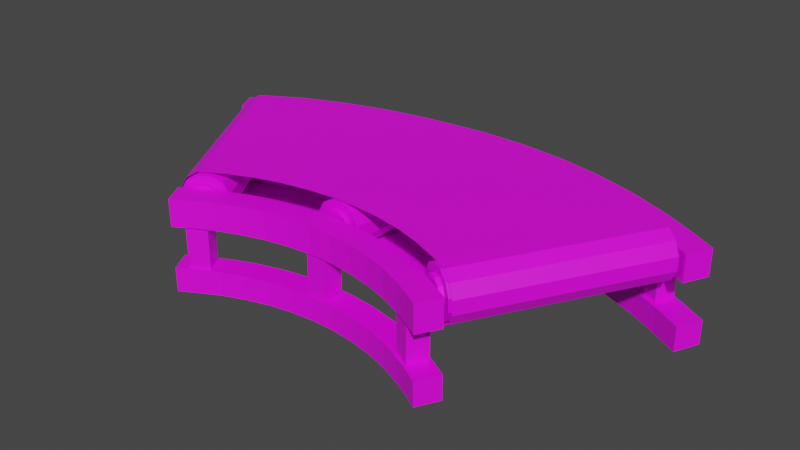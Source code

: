 # Source: CurvedConveyor.blend  (saved by Blender 3.3.6; exported with 4.5.12 LTS)
import bpy
from mathutils import Matrix  # noqa: F401  (used for matrix-valued properties, if any)

bpy.ops.wm.read_factory_settings(use_empty=True)
scene = bpy.context.scene
scene.name = 'Scene'

# ---- collections
col_collection = bpy.data.collections.new('Collection'); scene.collection.children.link(col_collection)

# ---- images (referenced by path relative to the original .blend; pixels are not part of the script)
import os
ASSET_DIR = os.environ.get("B2B_ASSET_DIR", "")  # directory of the original .blend (textures are referenced by path, not embedded)
HERE = os.path.dirname(os.path.abspath(__file__))  # packed textures are extracted next to this script under _unpacked/

def load_image(name, relpath, width, height, colorspace="sRGB"):
    """Load a texture the original file referenced (path relative to the .blend, or extracted next to this script)."""
    p = next((c for c in (os.path.join(HERE, relpath), os.path.join(ASSET_DIR, relpath)) if relpath and os.path.exists(c)), "")
    if p:
        img = bpy.data.images.load(p, check_existing=True)
        img.name = name
    else:  # same state as the original file: an image datablock whose file is absent (Cycles renders it pink)
        img = bpy.data.images.new(name, width, height)
        img.source = "FILE"
        img.filepath = "//" + (relpath or name)
    img.colorspace_settings.name = colorspace
    return img
img_colorpalette_png = load_image('ColorPalette.png', 'ColorPalette.png', 1024, 1024, 'sRGB')
img_conveyorbelt_png = load_image('ConveyorBelt.png', 'ConveyorBelt.png', 1024, 1024, 'sRGB')

# ---- materials (node trees are filled in below, after node groups)
mat_colorpalette = bpy.data.materials.new('ColorPalette')
mat_colorpalette.use_transparent_shadow = False
mat_material_001 = bpy.data.materials.new('Material.001')
mat_material_001.use_transparent_shadow = False

# ---- material node trees
mat_colorpalette.use_nodes = True; mat_colorpalette.node_tree.nodes.clear()
_N = mat_colorpalette.node_tree.nodes; _L = mat_colorpalette.node_tree.links
n0 = _N.new('ShaderNodeBsdfPrincipled'); n0.name = 'Principled BSDF'; n0.location = (10, 300)
n0.distribution = 'GGX'
n0.subsurface_method = 'RANDOM_WALK_SKIN'
n0.inputs[3].default_value = 1.45
n0.inputs[27].default_value = (0.0, 0.0, 0.0, 1.0)
n0.inputs[28].default_value = 1.0
n1 = _N.new('ShaderNodeOutputMaterial'); n1.name = 'Material Output'; n1.location = (300, 300)
n2 = _N.new('ShaderNodeTexImage'); n2.name = 'Image Texture'; n2.location = (-356, 208)
n2.image = img_colorpalette_png
_L.new(n0.outputs[0], n1.inputs[0])
_L.new(n2.outputs[0], n0.inputs[0])
n1.is_active_output = True
mat_material_001.use_nodes = True; mat_material_001.node_tree.nodes.clear()
_N = mat_material_001.node_tree.nodes; _L = mat_material_001.node_tree.links
n0 = _N.new('ShaderNodeBsdfPrincipled'); n0.name = 'Principled BSDF'; n0.location = (10, 300)
n0.distribution = 'GGX'
n0.subsurface_method = 'RANDOM_WALK_SKIN'
n0.inputs[3].default_value = 1.45
n0.inputs[27].default_value = (0.0, 0.0, 0.0, 1.0)
n0.inputs[28].default_value = 1.0
n1 = _N.new('ShaderNodeOutputMaterial'); n1.name = 'Material Output'; n1.location = (300, 300)
n2 = _N.new('ShaderNodeTexImage'); n2.name = 'Image Texture'; n2.location = (-356, 224)
n2.image = img_conveyorbelt_png
_L.new(n0.outputs[0], n1.inputs[0])
_L.new(n2.outputs[0], n0.inputs[0])
n1.is_active_output = True

# ---- world
world_world = bpy.data.worlds.new('World'); scene.world = world_world
world_world.use_nodes = True; world_world.node_tree.nodes.clear()
_N = world_world.node_tree.nodes; _L = world_world.node_tree.links
n0 = _N.new('ShaderNodeOutputWorld'); n0.name = 'World Output'; n0.location = (300, 300)
n1 = _N.new('ShaderNodeBackground'); n1.name = 'Background'; n1.location = (10, 300)
n1.inputs[0].default_value = (0.05088, 0.05088, 0.05088, 1.0)
_L.new(n1.outputs[0], n0.inputs[0])
n0.is_active_output = True
world_world.color = (0.05088, 0.05088, 0.05088)
world_world.use_sun_shadow = False
world_world.sun_shadow_jitter_overblur = 0.0

# ---- meshes
me_cylinder_009 = bpy.data.meshes.new('Cylinder.009')
me_cylinder_009.from_pydata([(0.03876, -0.5704, 0.2848), (0.06124, 0.1381, 0.286), (0.03876, -0.5704, 0.314), (0.06124, 0.1381, 0.3128), (0.02416, -0.5699, 0.3393), (0.04787, 0.1386, 0.336), (-0.001118, -0.5689, 0.3539), (0.02472, 0.1395, 0.3493), (-0.03031, -0.5678, 0.3539), (-0.002014, 0.1405, 0.3493), (-0.05559, -0.5668, 0.3393), (-0.02516, 0.1414, 0.336), (-0.07018, -0.5663, 0.314), (-0.03853, 0.1419, 0.3128), (-0.07018, -0.5663, 0.2848), (-0.03853, 0.1419, 0.2861), (-0.05558, -0.5668, 0.2595), (-0.02516, 0.1414, 0.2629), (-0.0303, -0.5678, 0.2449), (-0.002007, 0.1405, 0.2495), (-0.001111, -0.5689, 0.2449), (0.02473, 0.1395, 0.2495), (0.02417, -0.5699, 0.2595), (0.04788, 0.1386, 0.2629), (0.06854, -0.5731, 0.2768), (0.06854, -0.5731, 0.322), (0.04594, -0.5723, 0.3612), (0.006815, -0.5708, 0.3838), (-0.03837, -0.569, 0.3838), (-0.07749, -0.5676, 0.3612), (-0.1001, -0.5667, 0.322), (-0.1001, -0.5667, 0.2768), (-0.07748, -0.5676, 0.2377), (-0.03835, -0.569, 0.2151), (0.006826, -0.5708, 0.2151), (0.04595, -0.5723, 0.2377), (0.03818, -0.5857, 0.2848), (0.03818, -0.5857, 0.314), (0.02358, -0.5851, 0.3393), (-0.001701, -0.5842, 0.3539), (-0.03089, -0.583, 0.3539), (-0.05617, -0.5821, 0.3393), (-0.07076, -0.5815, 0.314), (-0.07076, -0.5815, 0.2848), (-0.05616, -0.5821, 0.2595), (-0.03088, -0.583, 0.2449), (-0.001694, -0.5842, 0.2449), (0.02359, -0.5851, 0.2595), (0.09566, 0.1368, 0.322), (0.09567, 0.1368, 0.2768), (0.07307, 0.1376, 0.3612), (0.03394, 0.1391, 0.3838), (-0.01124, 0.1409, 0.3838), (-0.05037, 0.1424, 0.3612), (-0.07295, 0.1432, 0.322), (-0.07295, 0.1432, 0.2768), (-0.05036, 0.1424, 0.2377), (-0.01123, 0.1409, 0.2151), (0.03395, 0.1391, 0.2151), (0.07308, 0.1376, 0.2377), (0.06196, 0.1569, 0.3128), (0.06196, 0.1569, 0.286), (0.04859, 0.1574, 0.336), (0.02544, 0.1583, 0.3493), (-0.001296, 0.1593, 0.3493), (-0.02445, 0.1602, 0.336), (-0.03781, 0.1607, 0.3128), (-0.03781, 0.1607, 0.2861), (-0.02444, 0.1602, 0.2629), (-0.001289, 0.1593, 0.2495), (0.02544, 0.1583, 0.2495), (0.04859, 0.1574, 0.2629)], [], [(24, 49, 48, 25), (25, 48, 50, 26), (26, 50, 51, 27), (27, 51, 52, 28), (28, 52, 53, 29), (29, 53, 54, 30), (30, 54, 55, 31), (31, 55, 56, 32), (32, 56, 57, 33), (33, 57, 58, 34), (13, 11, 65, 66), (34, 58, 59, 35), (35, 59, 49, 24), (12, 14, 43, 42), (2, 0, 24, 25), (4, 2, 25, 26), (6, 4, 26, 27), (8, 6, 27, 28), (10, 8, 28, 29), (12, 10, 29, 30), (14, 12, 30, 31), (16, 14, 31, 32), (18, 16, 32, 33), (20, 18, 33, 34), (22, 20, 34, 35), (0, 22, 35, 24), (36, 37, 38, 39, 40, 41, 42, 43, 44, 45, 46, 47), (6, 8, 40, 39), (20, 22, 47, 46), (0, 2, 37, 36), (14, 16, 44, 43), (8, 10, 41, 40), (22, 0, 36, 47), (2, 4, 38, 37), (16, 18, 45, 44), (10, 12, 42, 41), (4, 6, 39, 38), (18, 20, 46, 45), (1, 3, 48, 49), (3, 5, 50, 48), (5, 7, 51, 50), (7, 9, 52, 51), (9, 11, 53, 52), (11, 13, 54, 53), (13, 15, 55, 54), (15, 17, 56, 55), (17, 19, 57, 56), (19, 21, 58, 57), (21, 23, 59, 58), (23, 1, 49, 59), (60, 61, 71, 70, 69, 68, 67, 66, 65, 64, 63, 62), (7, 5, 62, 63), (21, 19, 69, 70), (15, 13, 66, 67), (9, 7, 63, 64), (23, 21, 70, 71), (3, 1, 61, 60), (17, 15, 67, 68), (11, 9, 64, 65), (1, 23, 71, 61), (5, 3, 60, 62), (19, 17, 68, 69)])
_uv = me_cylinder_009.uv_layers.new(name='UVMap')
_uv.uv.foreach_set('vector', [0.0923, 0.1826, 0.0923, 0.1826, 0.0923, 0.1826, 0.0923, 0.1826, 0.0923, 0.1826, 0.0923, 0.1826, 0.0923, 0.1826, 0.0923, 0.1826, 0.0923, 0.1826, 0.0923, 0.1826, 0.0923, 0.1826, 0.0923, 0.1826, 0.0923, 0.1826, 0.0923, 0.1826, 0.0923, 0.1826, 0.0923, 0.1826, 0.0923, 0.1826, 0.0923, 0.1826, 0.0923, 0.1826, 0.0923, 0.1826, 0.0923, 0.1826, 0.0923, 0.1826, 0.0923, 0.1826, 0.0923, 0.1826, 0.0923, 0.1826, 0.0923, 0.1826, 0.0923, 0.1826, 0.0923, 0.1826, 0.0923, 0.1826, 0.0923, 0.1826, 0.0923, 0.1826, 0.0923, 0.1826, 0.0923, 0.1826, 0.0923, 0.1826, 0.0923, 0.1826, 0.0923, 0.1826, 0.0923, 0.1826, 0.0923, 0.1826, 0.0923, 0.1826, 0.0923, 0.1826, 0.0923, 0.1826, 0.0923, 0.1826, 0.0923, 0.1826, 0.0923, 0.1826, 0.0923, 0.1826, 0.0923, 0.1826, 0.0923, 0.1826, 0.0923, 0.1826, 0.0923, 0.1826, 0.0923, 0.1826, 0.0923, 0.1826, 0.0923, 0.1826, 0.0923, 0.1826, 0.0923, 0.1826, 0.0923, 0.1826, 0.0923, 0.1826, 0.0923, 0.1826, 0.0923, 0.1826, 0.0923, 0.1826, 0.0923, 0.1826, 0.0923, 0.1826, 0.0923, 0.1826, 0.0923, 0.1826, 0.0923, 0.1826, 0.0923, 0.1826, 0.0923, 0.1826, 0.0923, 0.1826, 0.0923, 0.1826, 0.0923, 0.1826, 0.0923, 0.1826, 0.0923, 0.1826, 0.0923, 0.1826, 0.0923, 0.1826, 0.0923, 0.1826, 0.0923, 0.1826, 0.0923, 0.1826, 0.0923, 0.1826, 0.0923, 0.1826, 0.0923, 0.1826, 0.0923, 0.1826, 0.0923, 0.1826, 0.0923, 0.1826, 0.0923, 0.1826, 0.0923, 0.1826, 0.0923, 0.1826, 0.0923, 0.1826, 0.0923, 0.1826, 0.0923, 0.1826, 0.0923, 0.1826, 0.0923, 0.1826, 0.0923, 0.1826, 0.0923, 0.1826, 0.0923, 0.1826, 0.0923, 0.1826, 0.0923, 0.1826, 0.0923, 0.1826, 0.0923, 0.1826, 0.0923, 0.1826, 0.0923, 0.1826, 0.0923, 0.1826, 0.0923, 0.1826, 0.0923, 0.1826, 0.0923, 0.1826, 0.0923, 0.1826, 0.0923, 0.1826, 0.0923, 0.1826, 0.0923, 0.1826, 0.0923, 0.1826, 0.0923, 0.1826, 0.0923, 0.1826, 0.0923, 0.1826, 0.0923, 0.1826, 0.0923, 0.1826, 0.0923, 0.1826, 0.0923, 0.1826, 0.0923, 0.1826, 0.0923, 0.1826, 0.0923, 0.1826, 0.0923, 0.1826, 0.0923, 0.1826, 0.0923, 0.1826, 0.0923, 0.1826, 0.0923, 0.1826, 0.0923, 0.1826, 0.0923, 0.1826, 0.0923, 0.1826, 0.0923, 0.1826, 0.0923, 0.1826, 0.0923, 0.1826, 0.0923, 0.1826, 0.0923, 0.1826, 0.0923, 0.1826, 0.0923, 0.1826, 0.0923, 0.1826, 0.0923, 0.1826, 0.0923, 0.1826, 0.0923, 0.1826, 0.0923, 0.1826, 0.0923, 0.1826, 0.0923, 0.1826, 0.0923, 0.1826, 0.0923, 0.1826, 0.0923, 0.1826, 0.0923, 0.1826, 0.0923, 0.1826, 0.0923, 0.1826, 0.0923, 0.1826, 0.0923, 0.1826, 0.0923, 0.1826, 0.0923, 0.1826, 0.0923, 0.1826, 0.0923, 0.1826, 0.0923, 0.1826, 0.0923, 0.1826, 0.0923, 0.1826, 0.0923, 0.1826, 0.0923, 0.1826, 0.0923, 0.1826, 0.0923, 0.1826, 0.0923, 0.1826, 0.0923, 0.1826, 0.0923, 0.1826, 0.0923, 0.1826, 0.0923, 0.1826, 0.0923, 0.1826, 0.0923, 0.1826, 0.0923, 0.1826, 0.0923, 0.1826, 0.0923, 0.1826, 0.0923, 0.1826, 0.0923, 0.1826, 0.0923, 0.1826, 0.0923, 0.1826, 0.0923, 0.1826, 0.0923, 0.1826, 0.0923, 0.1826, 0.0923, 0.1826, 0.0923, 0.1826, 0.0923, 0.1826, 0.0923, 0.1826, 0.0923, 0.1826, 0.0923, 0.1826, 0.0923, 0.1826, 0.0923, 0.1826, 0.0923, 0.1826, 0.0923, 0.1826, 0.0923, 0.1826, 0.0923, 0.1826, 0.0923, 0.1826, 0.0923, 0.1826, 0.0923, 0.1826, 0.0923, 0.1826, 0.0923, 0.1826, 0.0923, 0.1826, 0.0923, 0.1826, 0.0923, 0.1826, 0.0923, 0.1826, 0.0923, 0.1826, 0.0923, 0.1826, 0.0923, 0.1826, 0.0923, 0.1826, 0.0923, 0.1826, 0.0923, 0.1826, 0.0923, 0.1826, 0.0923, 0.1826, 0.0923, 0.1826, 0.0923, 0.1826, 0.0923, 0.1826, 0.0923, 0.1826, 0.0923, 0.1826, 0.0923, 0.1826, 0.0923, 0.1826, 0.0923, 0.1826, 0.0923, 0.1826, 0.0923, 0.1826, 0.0923, 0.1826, 0.0923, 0.1826, 0.0923, 0.1826, 0.0923, 0.1826, 0.0923, 0.1826, 0.0923, 0.1826, 0.0923, 0.1826, 0.0923, 0.1826, 0.0923, 0.1826, 0.0923, 0.1826, 0.0923, 0.1826, 0.0923, 0.1826, 0.0923, 0.1826, 0.0923, 0.1826, 0.0923, 0.1826, 0.0923, 0.1826, 0.0923, 0.1826, 0.0923, 0.1826, 0.0923, 0.1826, 0.0923, 0.1826, 0.0923, 0.1826, 0.0923, 0.1826, 0.0923, 0.1826, 0.0923, 0.1826, 0.0923, 0.1826, 0.0923, 0.1826, 0.0923, 0.1826, 0.0923, 0.1826, 0.0923, 0.1826, 0.0923, 0.1826, 0.0923, 0.1826, 0.0923, 0.1826, 0.0923, 0.1826, 0.0923, 0.1826, 0.0923, 0.1826, 0.0923, 0.1826, 0.0923, 0.1826, 0.0923, 0.1826, 0.0923, 0.1826, 0.0923, 0.1826, 0.0923, 0.1826, 0.0923, 0.1826, 0.0923, 0.1826, 0.0923, 0.1826, 0.0923, 0.1826, 0.0923, 0.1826, 0.0923, 0.1826, 0.0923, 0.1826, 0.0923, 0.1826])
me_cylinder_009.materials.append(mat_colorpalette)
me_cylinder_009.update()
me_cylinder_010 = bpy.data.meshes.new('Cylinder.010')
me_cylinder_010.from_pydata([(0.5158, -0.7171, 0.2857), (0.8697, -0.09066, 0.287), (0.5158, -0.7171, 0.3151), (0.8697, -0.09066, 0.3139), (0.5031, -0.7098, 0.3405), (0.858, -0.08397, 0.3372), (0.481, -0.6972, 0.3552), (0.8378, -0.07238, 0.3506), (0.4556, -0.6825, 0.3552), (0.8145, -0.05901, 0.3506), (0.4335, -0.6699, 0.3405), (0.7943, -0.04742, 0.3372), (0.4208, -0.6626, 0.3151), (0.7826, -0.04074, 0.3139), (0.4208, -0.6626, 0.2857), (0.7826, -0.04074, 0.287), (0.4335, -0.6699, 0.2603), (0.7943, -0.04742, 0.2637), (0.4556, -0.6825, 0.2456), (0.8145, -0.05901, 0.2502), (0.481, -0.6972, 0.2456), (0.8378, -0.07238, 0.2502), (0.5031, -0.7098, 0.2603), (0.858, -0.08397, 0.2637), (0.5411, -0.7334, 0.2777), (0.5411, -0.7334, 0.3231), (0.5214, -0.7221, 0.3625), (0.4872, -0.7025, 0.3852), (0.4478, -0.6799, 0.3852), (0.4137, -0.6603, 0.3625), (0.3939, -0.649, 0.3231), (0.3939, -0.649, 0.2777), (0.4137, -0.6603, 0.2383), (0.4478, -0.6799, 0.2156), (0.4872, -0.7025, 0.2156), (0.5214, -0.7221, 0.2383), (0.5081, -0.7305, 0.2857), (0.5081, -0.7305, 0.3151), (0.4954, -0.7232, 0.3405), (0.4733, -0.7106, 0.3552), (0.4479, -0.696, 0.3552), (0.4258, -0.6833, 0.3405), (0.4131, -0.676, 0.3151), (0.4131, -0.676, 0.2857), (0.4258, -0.6833, 0.2603), (0.4479, -0.696, 0.2456), (0.4733, -0.7106, 0.2456), (0.4954, -0.7232, 0.2603), (0.8997, -0.1079, 0.3231), (0.8997, -0.1079, 0.2777), (0.88, -0.09658, 0.3625), (0.8459, -0.077, 0.3852), (0.8065, -0.05439, 0.3852), (0.7723, -0.03481, 0.3625), (0.7526, -0.02351, 0.3231), (0.7526, -0.02351, 0.2777), (0.7723, -0.03481, 0.2383), (0.8065, -0.05439, 0.2156), (0.8459, -0.077, 0.2156), (0.88, -0.09658, 0.2383), (0.8792, -0.07409, 0.3139), (0.8792, -0.07409, 0.287), (0.8675, -0.0674, 0.3372), (0.8473, -0.05582, 0.3506), (0.824, -0.04244, 0.3506), (0.8038, -0.03086, 0.3372), (0.7921, -0.02417, 0.3139), (0.7921, -0.02417, 0.287), (0.8038, -0.03086, 0.2637), (0.824, -0.04244, 0.2502), (0.8473, -0.05582, 0.2502), (0.8675, -0.0674, 0.2637)], [], [(24, 49, 48, 25), (25, 48, 50, 26), (26, 50, 51, 27), (27, 51, 52, 28), (28, 52, 53, 29), (29, 53, 54, 30), (30, 54, 55, 31), (31, 55, 56, 32), (32, 56, 57, 33), (33, 57, 58, 34), (13, 11, 65, 66), (34, 58, 59, 35), (35, 59, 49, 24), (12, 14, 43, 42), (2, 0, 24, 25), (4, 2, 25, 26), (6, 4, 26, 27), (8, 6, 27, 28), (10, 8, 28, 29), (12, 10, 29, 30), (14, 12, 30, 31), (16, 14, 31, 32), (18, 16, 32, 33), (20, 18, 33, 34), (22, 20, 34, 35), (0, 22, 35, 24), (36, 37, 38, 39, 40, 41, 42, 43, 44, 45, 46, 47), (6, 8, 40, 39), (20, 22, 47, 46), (0, 2, 37, 36), (14, 16, 44, 43), (8, 10, 41, 40), (22, 0, 36, 47), (2, 4, 38, 37), (16, 18, 45, 44), (10, 12, 42, 41), (4, 6, 39, 38), (18, 20, 46, 45), (1, 3, 48, 49), (3, 5, 50, 48), (5, 7, 51, 50), (7, 9, 52, 51), (9, 11, 53, 52), (11, 13, 54, 53), (13, 15, 55, 54), (15, 17, 56, 55), (17, 19, 57, 56), (19, 21, 58, 57), (21, 23, 59, 58), (23, 1, 49, 59), (60, 61, 71, 70, 69, 68, 67, 66, 65, 64, 63, 62), (7, 5, 62, 63), (21, 19, 69, 70), (15, 13, 66, 67), (9, 7, 63, 64), (23, 21, 70, 71), (3, 1, 61, 60), (17, 15, 67, 68), (11, 9, 64, 65), (1, 23, 71, 61), (5, 3, 60, 62), (19, 17, 68, 69)])
_uv = me_cylinder_010.uv_layers.new(name='UVMap')
_uv.uv.foreach_set('vector', [0.0923, 0.1826, 0.0923, 0.1826, 0.0923, 0.1826, 0.0923, 0.1826, 0.0923, 0.1826, 0.0923, 0.1826, 0.0923, 0.1826, 0.0923, 0.1826, 0.0923, 0.1826, 0.0923, 0.1826, 0.0923, 0.1826, 0.0923, 0.1826, 0.0923, 0.1826, 0.0923, 0.1826, 0.0923, 0.1826, 0.0923, 0.1826, 0.0923, 0.1826, 0.0923, 0.1826, 0.0923, 0.1826, 0.0923, 0.1826, 0.0923, 0.1826, 0.0923, 0.1826, 0.0923, 0.1826, 0.0923, 0.1826, 0.0923, 0.1826, 0.0923, 0.1826, 0.0923, 0.1826, 0.0923, 0.1826, 0.0923, 0.1826, 0.0923, 0.1826, 0.0923, 0.1826, 0.0923, 0.1826, 0.0923, 0.1826, 0.0923, 0.1826, 0.0923, 0.1826, 0.0923, 0.1826, 0.0923, 0.1826, 0.0923, 0.1826, 0.0923, 0.1826, 0.0923, 0.1826, 0.0923, 0.1826, 0.0923, 0.1826, 0.0923, 0.1826, 0.0923, 0.1826, 0.0923, 0.1826, 0.0923, 0.1826, 0.0923, 0.1826, 0.0923, 0.1826, 0.0923, 0.1826, 0.0923, 0.1826, 0.0923, 0.1826, 0.0923, 0.1826, 0.0923, 0.1826, 0.0923, 0.1826, 0.0923, 0.1826, 0.0923, 0.1826, 0.0923, 0.1826, 0.0923, 0.1826, 0.0923, 0.1826, 0.0923, 0.1826, 0.0923, 0.1826, 0.0923, 0.1826, 0.0923, 0.1826, 0.0923, 0.1826, 0.0923, 0.1826, 0.0923, 0.1826, 0.0923, 0.1826, 0.0923, 0.1826, 0.0923, 0.1826, 0.0923, 0.1826, 0.0923, 0.1826, 0.0923, 0.1826, 0.0923, 0.1826, 0.0923, 0.1826, 0.0923, 0.1826, 0.0923, 0.1826, 0.0923, 0.1826, 0.0923, 0.1826, 0.0923, 0.1826, 0.0923, 0.1826, 0.0923, 0.1826, 0.0923, 0.1826, 0.0923, 0.1826, 0.0923, 0.1826, 0.0923, 0.1826, 0.0923, 0.1826, 0.0923, 0.1826, 0.0923, 0.1826, 0.0923, 0.1826, 0.0923, 0.1826, 0.0923, 0.1826, 0.0923, 0.1826, 0.0923, 0.1826, 0.0923, 0.1826, 0.0923, 0.1826, 0.0923, 0.1826, 0.0923, 0.1826, 0.0923, 0.1826, 0.0923, 0.1826, 0.0923, 0.1826, 0.0923, 0.1826, 0.0923, 0.1826, 0.0923, 0.1826, 0.0923, 0.1826, 0.0923, 0.1826, 0.0923, 0.1826, 0.0923, 0.1826, 0.0923, 0.1826, 0.0923, 0.1826, 0.0923, 0.1826, 0.0923, 0.1826, 0.0923, 0.1826, 0.0923, 0.1826, 0.0923, 0.1826, 0.0923, 0.1826, 0.0923, 0.1826, 0.0923, 0.1826, 0.0923, 0.1826, 0.0923, 0.1826, 0.0923, 0.1826, 0.0923, 0.1826, 0.0923, 0.1826, 0.0923, 0.1826, 0.0923, 0.1826, 0.0923, 0.1826, 0.0923, 0.1826, 0.0923, 0.1826, 0.0923, 0.1826, 0.0923, 0.1826, 0.0923, 0.1826, 0.0923, 0.1826, 0.0923, 0.1826, 0.0923, 0.1826, 0.0923, 0.1826, 0.0923, 0.1826, 0.0923, 0.1826, 0.0923, 0.1826, 0.0923, 0.1826, 0.0923, 0.1826, 0.0923, 0.1826, 0.0923, 0.1826, 0.0923, 0.1826, 0.0923, 0.1826, 0.0923, 0.1826, 0.0923, 0.1826, 0.0923, 0.1826, 0.0923, 0.1826, 0.0923, 0.1826, 0.0923, 0.1826, 0.0923, 0.1826, 0.0923, 0.1826, 0.0923, 0.1826, 0.0923, 0.1826, 0.0923, 0.1826, 0.0923, 0.1826, 0.0923, 0.1826, 0.0923, 0.1826, 0.0923, 0.1826, 0.0923, 0.1826, 0.0923, 0.1826, 0.0923, 0.1826, 0.0923, 0.1826, 0.0923, 0.1826, 0.0923, 0.1826, 0.0923, 0.1826, 0.0923, 0.1826, 0.0923, 0.1826, 0.0923, 0.1826, 0.0923, 0.1826, 0.0923, 0.1826, 0.0923, 0.1826, 0.0923, 0.1826, 0.0923, 0.1826, 0.0923, 0.1826, 0.0923, 0.1826, 0.0923, 0.1826, 0.0923, 0.1826, 0.0923, 0.1826, 0.0923, 0.1826, 0.0923, 0.1826, 0.0923, 0.1826, 0.0923, 0.1826, 0.0923, 0.1826, 0.0923, 0.1826, 0.0923, 0.1826, 0.0923, 0.1826, 0.0923, 0.1826, 0.0923, 0.1826, 0.0923, 0.1826, 0.0923, 0.1826, 0.0923, 0.1826, 0.0923, 0.1826, 0.0923, 0.1826, 0.0923, 0.1826, 0.0923, 0.1826, 0.0923, 0.1826, 0.0923, 0.1826, 0.0923, 0.1826, 0.0923, 0.1826, 0.0923, 0.1826, 0.0923, 0.1826, 0.0923, 0.1826, 0.0923, 0.1826, 0.0923, 0.1826, 0.0923, 0.1826, 0.0923, 0.1826, 0.0923, 0.1826, 0.0923, 0.1826, 0.0923, 0.1826, 0.0923, 0.1826, 0.0923, 0.1826, 0.0923, 0.1826, 0.0923, 0.1826, 0.0923, 0.1826, 0.0923, 0.1826, 0.0923, 0.1826, 0.0923, 0.1826, 0.0923, 0.1826, 0.0923, 0.1826, 0.0923, 0.1826, 0.0923, 0.1826, 0.0923, 0.1826, 0.0923, 0.1826, 0.0923, 0.1826, 0.0923, 0.1826, 0.0923, 0.1826, 0.0923, 0.1826, 0.0923, 0.1826, 0.0923, 0.1826, 0.0923, 0.1826, 0.0923, 0.1826, 0.0923, 0.1826, 0.0923, 0.1826, 0.0923, 0.1826, 0.0923, 0.1826, 0.0923, 0.1826, 0.0923, 0.1826, 0.0923, 0.1826, 0.0923, 0.1826, 0.0923, 0.1826, 0.0923, 0.1826, 0.0923, 0.1826, 0.0923, 0.1826, 0.0923, 0.1826, 0.0923, 0.1826, 0.0923, 0.1826, 0.0923, 0.1826, 0.0923, 0.1826, 0.0923, 0.1826, 0.0923, 0.1826, 0.0923, 0.1826, 0.0923, 0.1826, 0.0923, 0.1826, 0.0923, 0.1826, 0.0923, 0.1826, 0.0923, 0.1826, 0.0923, 0.1826, 0.0923, 0.1826, 0.0923, 0.1826, 0.0923, 0.1826, 0.0923, 0.1826, 0.0923, 0.1826, 0.0923, 0.1826, 0.0923, 0.1826])
me_cylinder_010.materials.append(mat_colorpalette)
me_cylinder_010.update()
me_cylinder_011 = bpy.data.meshes.new('Cylinder.011')
me_cylinder_011.from_pydata([(-0.4337, -0.6739, 0.2848), (-0.7964, -0.05464, 0.286), (-0.4337, -0.6739, 0.3136), (-0.7964, -0.05464, 0.3124), (-0.4462, -0.6811, 0.3385), (-0.8079, -0.06123, 0.3352), (-0.4678, -0.6936, 0.3529), (-0.8276, -0.07265, 0.3484), (-0.4927, -0.708, 0.3529), (-0.8505, -0.08584, 0.3484), (-0.5143, -0.7204, 0.3385), (-0.8703, -0.09726, 0.3352), (-0.5268, -0.7276, 0.3136), (-0.8817, -0.1039, 0.3124), (-0.5268, -0.7276, 0.2848), (-0.8817, -0.1039, 0.286), (-0.5143, -0.7204, 0.2599), (-0.8703, -0.09726, 0.2632), (-0.4927, -0.708, 0.2455), (-0.8505, -0.08584, 0.25), (-0.4678, -0.6936, 0.2455), (-0.8276, -0.07265, 0.25), (-0.4462, -0.6811, 0.2599), (-0.8079, -0.06123, 0.2632), (-0.4074, -0.6605, 0.2769), (-0.4074, -0.6605, 0.3215), (-0.4267, -0.6717, 0.3601), (-0.4601, -0.691, 0.3824), (-0.4987, -0.7133, 0.3824), (-0.5322, -0.7326, 0.3601), (-0.5515, -0.7437, 0.3215), (-0.5515, -0.7437, 0.2769), (-0.5322, -0.7326, 0.2383), (-0.4987, -0.7133, 0.216), (-0.4601, -0.691, 0.216), (-0.4267, -0.6717, 0.2383), (-0.426, -0.6873, 0.2848), (-0.426, -0.6873, 0.3136), (-0.4384, -0.6945, 0.3385), (-0.46, -0.7069, 0.3529), (-0.485, -0.7213, 0.3529), (-0.5066, -0.7338, 0.3385), (-0.519, -0.741, 0.3136), (-0.519, -0.741, 0.2848), (-0.5066, -0.7338, 0.2599), (-0.485, -0.7213, 0.2455), (-0.46, -0.7069, 0.2455), (-0.4384, -0.6945, 0.2599), (-0.767, -0.03766, 0.3215), (-0.767, -0.03766, 0.2769), (-0.7863, -0.0488, 0.3601), (-0.8198, -0.0681, 0.3824), (-0.8584, -0.09039, 0.3824), (-0.8918, -0.1097, 0.3601), (-0.9111, -0.1208, 0.3215), (-0.9111, -0.1208, 0.2769), (-0.8918, -0.1097, 0.2383), (-0.8584, -0.09039, 0.216), (-0.8198, -0.0681, 0.216), (-0.7863, -0.0488, 0.2383), (-0.806, -0.03815, 0.3124), (-0.806, -0.03815, 0.286), (-0.8174, -0.04474, 0.3352), (-0.8372, -0.05616, 0.3484), (-0.86, -0.06935, 0.3484), (-0.8798, -0.08077, 0.3352), (-0.8912, -0.08736, 0.3124), (-0.8912, -0.08736, 0.286), (-0.8798, -0.08077, 0.2632), (-0.86, -0.06935, 0.25), (-0.8372, -0.05616, 0.25), (-0.8174, -0.04474, 0.2632)], [], [(24, 49, 48, 25), (25, 48, 50, 26), (26, 50, 51, 27), (27, 51, 52, 28), (28, 52, 53, 29), (29, 53, 54, 30), (30, 54, 55, 31), (31, 55, 56, 32), (32, 56, 57, 33), (33, 57, 58, 34), (13, 11, 65, 66), (34, 58, 59, 35), (35, 59, 49, 24), (12, 14, 43, 42), (2, 0, 24, 25), (4, 2, 25, 26), (6, 4, 26, 27), (8, 6, 27, 28), (10, 8, 28, 29), (12, 10, 29, 30), (14, 12, 30, 31), (16, 14, 31, 32), (18, 16, 32, 33), (20, 18, 33, 34), (22, 20, 34, 35), (0, 22, 35, 24), (36, 37, 38, 39, 40, 41, 42, 43, 44, 45, 46, 47), (6, 8, 40, 39), (20, 22, 47, 46), (0, 2, 37, 36), (14, 16, 44, 43), (8, 10, 41, 40), (22, 0, 36, 47), (2, 4, 38, 37), (16, 18, 45, 44), (10, 12, 42, 41), (4, 6, 39, 38), (18, 20, 46, 45), (1, 3, 48, 49), (3, 5, 50, 48), (5, 7, 51, 50), (7, 9, 52, 51), (9, 11, 53, 52), (11, 13, 54, 53), (13, 15, 55, 54), (15, 17, 56, 55), (17, 19, 57, 56), (19, 21, 58, 57), (21, 23, 59, 58), (23, 1, 49, 59), (60, 61, 71, 70, 69, 68, 67, 66, 65, 64, 63, 62), (7, 5, 62, 63), (21, 19, 69, 70), (15, 13, 66, 67), (9, 7, 63, 64), (23, 21, 70, 71), (3, 1, 61, 60), (17, 15, 67, 68), (11, 9, 64, 65), (1, 23, 71, 61), (5, 3, 60, 62), (19, 17, 68, 69)])
_uv = me_cylinder_011.uv_layers.new(name='UVMap')
_uv.uv.foreach_set('vector', [0.0923, 0.1826, 0.0923, 0.1826, 0.0923, 0.1826, 0.0923, 0.1826, 0.0923, 0.1826, 0.0923, 0.1826, 0.0923, 0.1826, 0.0923, 0.1826, 0.0923, 0.1826, 0.0923, 0.1826, 0.0923, 0.1826, 0.0923, 0.1826, 0.0923, 0.1826, 0.0923, 0.1826, 0.0923, 0.1826, 0.0923, 0.1826, 0.0923, 0.1826, 0.0923, 0.1826, 0.0923, 0.1826, 0.0923, 0.1826, 0.0923, 0.1826, 0.0923, 0.1826, 0.0923, 0.1826, 0.0923, 0.1826, 0.0923, 0.1826, 0.0923, 0.1826, 0.0923, 0.1826, 0.0923, 0.1826, 0.0923, 0.1826, 0.0923, 0.1826, 0.0923, 0.1826, 0.0923, 0.1826, 0.0923, 0.1826, 0.0923, 0.1826, 0.0923, 0.1826, 0.0923, 0.1826, 0.0923, 0.1826, 0.0923, 0.1826, 0.0923, 0.1826, 0.0923, 0.1826, 0.0923, 0.1826, 0.0923, 0.1826, 0.0923, 0.1826, 0.0923, 0.1826, 0.0923, 0.1826, 0.0923, 0.1826, 0.0923, 0.1826, 0.0923, 0.1826, 0.0923, 0.1826, 0.0923, 0.1826, 0.0923, 0.1826, 0.0923, 0.1826, 0.0923, 0.1826, 0.0923, 0.1826, 0.0923, 0.1826, 0.0923, 0.1826, 0.0923, 0.1826, 0.0923, 0.1826, 0.0923, 0.1826, 0.0923, 0.1826, 0.0923, 0.1826, 0.0923, 0.1826, 0.0923, 0.1826, 0.0923, 0.1826, 0.0923, 0.1826, 0.0923, 0.1826, 0.0923, 0.1826, 0.0923, 0.1826, 0.0923, 0.1826, 0.0923, 0.1826, 0.0923, 0.1826, 0.0923, 0.1826, 0.0923, 0.1826, 0.0923, 0.1826, 0.0923, 0.1826, 0.0923, 0.1826, 0.0923, 0.1826, 0.0923, 0.1826, 0.0923, 0.1826, 0.0923, 0.1826, 0.0923, 0.1826, 0.0923, 0.1826, 0.0923, 0.1826, 0.0923, 0.1826, 0.0923, 0.1826, 0.0923, 0.1826, 0.0923, 0.1826, 0.0923, 0.1826, 0.0923, 0.1826, 0.0923, 0.1826, 0.0923, 0.1826, 0.0923, 0.1826, 0.0923, 0.1826, 0.0923, 0.1826, 0.0923, 0.1826, 0.0923, 0.1826, 0.0923, 0.1826, 0.0923, 0.1826, 0.0923, 0.1826, 0.0923, 0.1826, 0.0923, 0.1826, 0.0923, 0.1826, 0.0923, 0.1826, 0.0923, 0.1826, 0.0923, 0.1826, 0.0923, 0.1826, 0.0923, 0.1826, 0.0923, 0.1826, 0.0923, 0.1826, 0.0923, 0.1826, 0.0923, 0.1826, 0.0923, 0.1826, 0.0923, 0.1826, 0.0923, 0.1826, 0.0923, 0.1826, 0.0923, 0.1826, 0.0923, 0.1826, 0.0923, 0.1826, 0.0923, 0.1826, 0.0923, 0.1826, 0.0923, 0.1826, 0.0923, 0.1826, 0.0923, 0.1826, 0.0923, 0.1826, 0.0923, 0.1826, 0.0923, 0.1826, 0.0923, 0.1826, 0.0923, 0.1826, 0.0923, 0.1826, 0.0923, 0.1826, 0.0923, 0.1826, 0.0923, 0.1826, 0.0923, 0.1826, 0.0923, 0.1826, 0.0923, 0.1826, 0.0923, 0.1826, 0.0923, 0.1826, 0.0923, 0.1826, 0.0923, 0.1826, 0.0923, 0.1826, 0.0923, 0.1826, 0.0923, 0.1826, 0.0923, 0.1826, 0.0923, 0.1826, 0.0923, 0.1826, 0.0923, 0.1826, 0.0923, 0.1826, 0.0923, 0.1826, 0.0923, 0.1826, 0.0923, 0.1826, 0.0923, 0.1826, 0.0923, 0.1826, 0.0923, 0.1826, 0.0923, 0.1826, 0.0923, 0.1826, 0.0923, 0.1826, 0.0923, 0.1826, 0.0923, 0.1826, 0.0923, 0.1826, 0.0923, 0.1826, 0.0923, 0.1826, 0.0923, 0.1826, 0.0923, 0.1826, 0.0923, 0.1826, 0.0923, 0.1826, 0.0923, 0.1826, 0.0923, 0.1826, 0.0923, 0.1826, 0.0923, 0.1826, 0.0923, 0.1826, 0.0923, 0.1826, 0.0923, 0.1826, 0.0923, 0.1826, 0.0923, 0.1826, 0.0923, 0.1826, 0.0923, 0.1826, 0.0923, 0.1826, 0.0923, 0.1826, 0.0923, 0.1826, 0.0923, 0.1826, 0.0923, 0.1826, 0.0923, 0.1826, 0.0923, 0.1826, 0.0923, 0.1826, 0.0923, 0.1826, 0.0923, 0.1826, 0.0923, 0.1826, 0.0923, 0.1826, 0.0923, 0.1826, 0.0923, 0.1826, 0.0923, 0.1826, 0.0923, 0.1826, 0.0923, 0.1826, 0.0923, 0.1826, 0.0923, 0.1826, 0.0923, 0.1826, 0.0923, 0.1826, 0.0923, 0.1826, 0.0923, 0.1826, 0.0923, 0.1826, 0.0923, 0.1826, 0.0923, 0.1826, 0.0923, 0.1826, 0.0923, 0.1826, 0.0923, 0.1826, 0.0923, 0.1826, 0.0923, 0.1826, 0.0923, 0.1826, 0.0923, 0.1826, 0.0923, 0.1826, 0.0923, 0.1826, 0.0923, 0.1826, 0.0923, 0.1826, 0.0923, 0.1826, 0.0923, 0.1826, 0.0923, 0.1826, 0.0923, 0.1826, 0.0923, 0.1826, 0.0923, 0.1826, 0.0923, 0.1826, 0.0923, 0.1826, 0.0923, 0.1826, 0.0923, 0.1826, 0.0923, 0.1826, 0.0923, 0.1826, 0.0923, 0.1826, 0.0923, 0.1826, 0.0923, 0.1826, 0.0923, 0.1826, 0.0923, 0.1826, 0.0923, 0.1826, 0.0923, 0.1826, 0.0923, 0.1826, 0.0923, 0.1826, 0.0923, 0.1826, 0.0923, 0.1826, 0.0923, 0.1826, 0.0923, 0.1826, 0.0923, 0.1826, 0.0923, 0.1826, 0.0923, 0.1826, 0.0923, 0.1826, 0.0923, 0.1826, 0.0923, 0.1826, 0.0923, 0.1826, 0.0923, 0.1826, 0.0923, 0.1826, 0.0923, 0.1826, 0.0923, 0.1826, 0.0923, 0.1826, 0.0923, 0.1826, 0.0923, 0.1826, 0.0923, 0.1826, 0.0923, 0.1826, 0.0923, 0.1826, 0.0923, 0.1826, 0.0923, 0.1826, 0.0923, 0.1826, 0.0923, 0.1826, 0.0923, 0.1826, 0.0923, 0.1826, 0.0923, 0.1826, 0.0923, 0.1826, 0.0923, 0.1826])
me_cylinder_011.materials.append(mat_colorpalette)
me_cylinder_011.update()
me_circle_001 = bpy.data.meshes.new('Circle.001')
me_circle_001.from_pydata([(0.4402, -0.6723, 0.2091), (0.3501, -0.6332, 0.2091), (0.2567, -0.6032, 0.2091), (0.1608, -0.5825, 0.2091), (0.06327, -0.5713, 0.2091), (-0.03485, -0.5697, 0.2091), (-0.1327, -0.5777, 0.2091), (-0.2292, -0.5953, 0.2091), (-0.3236, -0.6222, 0.2091), (-0.4148, -0.6583, 0.2091), (0.7577, -0.02833, 0.2091), (0.603, 0.03873, 0.2091), (0.4425, 0.0903, 0.2091), (0.2777, 0.1259, 0.2091), (0.1102, 0.1452, 0.2091), (-0.05835, 0.1479, 0.2091), (-0.2264, 0.1341, 0.2091), (-0.3922, 0.104, 0.2091), (-0.5544, 0.05767, 0.2091), (-0.7112, -0.004294, 0.2091), (0.4402, -0.6723, 0.3903), (0.3501, -0.6332, 0.3903), (0.2567, -0.6032, 0.3903), (0.1608, -0.5825, 0.3903), (0.06327, -0.5713, 0.3903), (-0.03485, -0.5697, 0.3903), (-0.1327, -0.5777, 0.3903), (-0.2292, -0.5953, 0.3903), (-0.3236, -0.6222, 0.3903), (-0.4148, -0.6583, 0.3903), (0.7577, -0.02833, 0.3903), (0.603, 0.03873, 0.3903), (0.4425, 0.0903, 0.3903), (0.2777, 0.1259, 0.3903), (0.1102, 0.1452, 0.3903), (-0.05835, 0.1479, 0.3903), (-0.2264, 0.1341, 0.3903), (-0.3922, 0.104, 0.3903), (-0.5544, 0.05767, 0.3903), (-0.7112, -0.004294, 0.3903), (0.5558, -0.7359, 0.2751), (0.5558, -0.7359, 0.3234), (0.5349, -0.7239, 0.3651), (0.4987, -0.7031, 0.3892), (0.4987, -0.7031, 0.2092), (0.5349, -0.7239, 0.2334), (0.9104, -0.1174, 0.3234), (0.9104, -0.1174, 0.2751), (0.8895, -0.1054, 0.3651), (0.8533, -0.08465, 0.3892), (0.8533, -0.08465, 0.2092), (0.8895, -0.1054, 0.2334), (-0.9192, -0.1218, 0.2751), (-0.9192, -0.1218, 0.3234), (-0.8984, -0.1097, 0.3651), (-0.8623, -0.0887, 0.3892), (-0.8623, -0.0887, 0.2092), (-0.8984, -0.1097, 0.2334), (-0.5609, -0.7382, 0.3234), (-0.5609, -0.7382, 0.2751), (-0.5401, -0.726, 0.3651), (-0.504, -0.7051, 0.3892), (-0.504, -0.7051, 0.2092), (-0.5401, -0.726, 0.2334)], [], [(0, 1, 11, 10), (1, 2, 12, 11), (2, 3, 13, 12), (3, 4, 14, 13), (4, 5, 15, 14), (5, 6, 16, 15), (6, 7, 17, 16), (7, 8, 18, 17), (8, 9, 19, 18), (20, 30, 31, 21), (21, 31, 32, 22), (22, 32, 33, 23), (23, 33, 34, 24), (24, 34, 35, 25), (25, 35, 36, 26), (26, 36, 37, 27), (27, 37, 38, 28), (28, 38, 39, 29), (20, 43, 49, 30), (0, 10, 50, 44), (50, 51, 45, 44), (45, 51, 47, 40), (40, 47, 46, 41), (41, 46, 48, 42), (42, 48, 49, 43), (62, 63, 57, 56), (57, 63, 59, 52), (52, 59, 58, 53), (53, 58, 60, 54), (54, 60, 61, 55), (39, 55, 61, 29), (19, 9, 62, 56)])
_uv = me_circle_001.uv_layers.new(name='UVMap')
_uv.uv.foreach_set('vector', [0.8735, 0.13, 0.7761, 0.13, 0.7761, 0.8105, 0.8735, 0.8105, 0.7761, 0.13, 0.696, 0.13, 0.696, 0.8105, 0.7761, 0.8105, 0.696, 0.13, 0.6031, 0.13, 0.6031, 0.8105, 0.696, 0.8105, 0.6031, 0.13, 0.5262, 0.13, 0.5262, 0.8105, 0.6031, 0.8105, 0.5262, 0.13, 0.449, 0.13, 0.449, 0.8105, 0.5262, 0.8105, 0.449, 0.13, 0.372, 0.13, 0.372, 0.8105, 0.449, 0.8105, 0.372, 0.13, 0.281, 0.13, 0.281, 0.8105, 0.372, 0.8105, 0.281, 0.13, 0.2007, 0.13, 0.2007, 0.8105, 0.281, 0.8105, 0.2007, 0.13, 0.1107, 0.13, 0.1107, 0.8105, 0.2007, 0.8105, 0.8735, 0.13, 0.8735, 0.8105, 0.7761, 0.8105, 0.7761, 0.13, 0.7761, 0.13, 0.7761, 0.8105, 0.696, 0.8105, 0.696, 0.13, 0.696, 0.13, 0.696, 0.8105, 0.6031, 0.8105, 0.6031, 0.13, 0.6031, 0.13, 0.6031, 0.8105, 0.5262, 0.8105, 0.5262, 0.13, 0.5262, 0.13, 0.5262, 0.8105, 0.449, 0.8105, 0.449, 0.13, 0.449, 0.13, 0.449, 0.8105, 0.372, 0.8105, 0.372, 0.13, 0.372, 0.13, 0.372, 0.8105, 0.281, 0.8105, 0.281, 0.13, 0.281, 0.13, 0.281, 0.8105, 0.2007, 0.8105, 0.2007, 0.13, 0.2007, 0.13, 0.2007, 0.8105, 0.1107, 0.8105, 0.1107, 0.13, 0.8735, 0.13, 0.9626, 0.13, 0.9626, 0.8105, 0.8735, 0.8105, 0.8735, 0.13, 0.8735, 0.8105, 0.9626, 0.8105, 0.9626, 0.13, 0.9626, 0.8105, 0.9838, 0.8105, 0.9838, 0.13, 0.9626, 0.13, 0.8093, 0.8861, 1.004, 0.8861, 1.007, 0.9124, 0.8131, 0.9124, 0.8131, 0.9124, 1.007, 0.9124, 1.007, 0.9428, 0.8131, 0.9428, 0.8131, 0.9428, 1.007, 0.9428, 1.004, 0.9691, 0.8093, 0.9691, 0.9838, 0.13, 0.9838, 0.8105, 0.9626, 0.8105, 0.9626, 0.13, 0.0247, 0.13, 0.001148, 0.13, 0.001148, 0.8105, 0.0247, 0.8105, 0.9573, 0.8861, 0.7327, 0.8861, 0.7326, 0.9124, 0.9573, 0.9124, 0.9573, 0.9124, 0.7326, 0.9124, 0.7326, 0.9428, 0.9573, 0.9428, 0.9573, 0.9428, 0.7326, 0.9428, 0.7327, 0.9691, 0.9573, 0.9691, 0.001148, 0.8105, 0.001148, 0.13, 0.0247, 0.13, 0.0247, 0.8105, 0.1107, 0.8105, 0.0247, 0.8105, 0.0247, 0.13, 0.1107, 0.13, 0.1107, 0.8105, 0.1107, 0.13, 0.0247, 0.13, 0.0247, 0.8105])
me_circle_001.materials.append(mat_material_001)
me_circle_001.update()
me_circle_003 = bpy.data.meshes.new('Circle.003')
me_circle_003.from_pydata([(0.7712, 0.08161, 0.2415), (0.6141, 0.1498, 0.2415), (0.451, 0.2023, 0.2415), (0.2836, 0.2385, 0.2415), (0.1134, 0.2581, 0.2415), (-0.05786, 0.261, 0.2415), (-0.2286, 0.247, 0.2415), (-0.3971, 0.2164, 0.2415), (-0.5618, 0.1695, 0.2415), (-0.7212, 0.1066, 0.2415), (0.7712, 0.08161, 0.3378), (0.6141, 0.1498, 0.3378), (0.451, 0.2023, 0.3378), (0.2836, 0.2385, 0.3378), (0.1134, 0.2581, 0.3378), (-0.05786, 0.261, 0.3378), (-0.2286, 0.247, 0.3378), (-0.3971, 0.2164, 0.3378), (-0.5618, 0.1695, 0.3378), (-0.7212, 0.1066, 0.3378), (0.973, -0.02953, 0.2415), (0.973, -0.02953, 0.3378), (0.8733, 0.0277, 0.3378), (0.8733, 0.0277, 0.2415), (-0.9762, -0.03279, 0.3378), (-0.9762, -0.03279, 0.2415), (-0.8768, 0.02497, 0.3378), (-0.8768, 0.02497, 0.2415), (0.7275, -0.003679, 0.2415), (0.5793, 0.06065, 0.2415), (0.4254, 0.1101, 0.2415), (0.2675, 0.1443, 0.2415), (0.1069, 0.1628, 0.2415), (-0.05463, 0.1655, 0.2415), (-0.2157, 0.1524, 0.2415), (-0.3747, 0.1235, 0.2415), (-0.5301, 0.0792, 0.2415), (-0.6804, 0.01986, 0.2415), (0.7275, -0.003679, 0.3378), (0.5793, 0.06065, 0.3378), (0.4254, 0.1101, 0.3378), (0.2675, 0.1443, 0.3378), (0.1069, 0.1628, 0.3378), (-0.05463, 0.1655, 0.3378), (-0.2157, 0.1524, 0.3378), (-0.3747, 0.1235, 0.3378), (-0.5301, 0.0792, 0.3378), (-0.6804, 0.01986, 0.3378), (0.9306, -0.1146, 0.2415), (0.9306, -0.1146, 0.3378), (0.8308, -0.0567, 0.3378), (0.8308, -0.0567, 0.2415), (-0.9312, -0.1175, 0.3378), (-0.9312, -0.1175, 0.2415), (-0.8272, -0.05712, 0.3378), (-0.8272, -0.05712, 0.2415), (0.7712, 0.08161, 0.004085), (0.6141, 0.1498, 0.004085), (0.451, 0.2023, 0.004085), (0.2836, 0.2385, 0.004085), (0.1134, 0.2581, 0.004085), (-0.05786, 0.261, 0.004085), (-0.2286, 0.247, 0.004085), (-0.3971, 0.2164, 0.004085), (-0.5618, 0.1695, 0.004085), (-0.7212, 0.1066, 0.004085), (0.7712, 0.08161, 0.09046), (0.6141, 0.1498, 0.09046), (0.451, 0.2023, 0.09046), (0.2836, 0.2385, 0.09046), (0.1134, 0.2581, 0.09046), (-0.05786, 0.261, 0.09046), (-0.2286, 0.247, 0.09046), (-0.3971, 0.2164, 0.09046), (-0.5618, 0.1695, 0.09046), (-0.7212, 0.1066, 0.09046), (0.973, -0.02953, 0.004085), (0.973, -0.02953, 0.09046), (0.8733, 0.0277, 0.09046), (0.8733, 0.0277, 0.004085), (-0.9762, -0.03279, 0.09046), (-0.9762, -0.03279, 0.004085), (-0.8768, 0.02497, 0.09046), (-0.8768, 0.02497, 0.004085), (0.7275, -0.003678, 0.001365), (0.5793, 0.06065, 0.001365), (0.4254, 0.1101, 0.001365), (0.2675, 0.1443, 0.001365), (0.1069, 0.1628, 0.001365), (-0.05463, 0.1655, 0.001365), (-0.2157, 0.1524, 0.001365), (-0.3747, 0.1235, 0.001365), (-0.5301, 0.0792, 0.001365), (-0.6804, 0.01986, 0.001365), (0.7275, -0.003678, 0.09108), (0.5793, 0.06065, 0.09108), (0.4254, 0.1101, 0.09108), (0.2675, 0.1443, 0.09108), (0.1069, 0.1628, 0.09108), (-0.05463, 0.1655, 0.09108), (-0.2157, 0.1524, 0.09108), (-0.3747, 0.1235, 0.09108), (-0.5301, 0.0792, 0.09108), (-0.6804, 0.01986, 0.09108), (0.9306, -0.1146, 0.001365), (0.9306, -0.1146, 0.09108), (0.8308, -0.0567, 0.09108), (0.8308, -0.0567, 0.001365), (-0.9312, -0.1175, 0.09108), (-0.9312, -0.1175, 0.001365), (-0.8272, -0.05712, 0.09108), (-0.8272, -0.05712, 0.001365), (-0.8653, -0.06344, 0.0481), (-0.8653, -0.06344, 0.275), (-0.8995, -0.004576, 0.0481), (-0.8995, -0.004576, 0.275), (-0.7475, 0.004626, 0.0481), (-0.7475, 0.004626, 0.275), (-0.7859, 0.06101, 0.0481), (-0.7859, 0.06101, 0.275), (0.8127, -0.02954, 0.0481), (0.8127, -0.02954, 0.275), (0.6931, 0.03542, 0.0481), (0.6931, 0.03542, 0.275), (0.8457, 0.02976, 0.0481), (0.8457, 0.02976, 0.275), (0.7304, 0.09236, 0.0481), (0.7304, 0.09236, 0.275), (0.04376, 0.1793, 0.0481), (0.04376, 0.1793, 0.275), (-0.09235, 0.1772, 0.0481), (-0.09235, 0.1772, 0.275), (0.0401, 0.2469, 0.0481), (0.0401, 0.2469, 0.275), (-0.09107, 0.2449, 0.0481), (-0.09107, 0.2449, 0.275), (0.4306, -0.6924, 0.2393), (0.3426, -0.6542, 0.2393), (0.2513, -0.6248, 0.2393), (0.1575, -0.6045, 0.2393), (0.06216, -0.5935, 0.2393), (-0.03378, -0.5919, 0.2393), (-0.1294, -0.5997, 0.2393), (-0.2238, -0.6169, 0.2393), (-0.3161, -0.6432, 0.2393), (-0.4053, -0.6784, 0.2393), (0.4306, -0.6924, 0.3386), (0.3426, -0.6542, 0.3386), (0.2513, -0.6248, 0.3386), (0.1575, -0.6045, 0.3386), (0.06216, -0.5935, 0.3386), (-0.03378, -0.5919, 0.3386), (-0.1294, -0.5997, 0.3386), (-0.2238, -0.6169, 0.3386), (-0.3161, -0.6432, 0.3386), (-0.4053, -0.6784, 0.3386), (0.5437, -0.7546, 0.2393), (0.5437, -0.7546, 0.3386), (0.4878, -0.7226, 0.3386), (0.4878, -0.7226, 0.2393), (-0.5482, -0.7565, 0.3386), (-0.5482, -0.7565, 0.2393), (-0.4925, -0.7241, 0.3386), (-0.4925, -0.7241, 0.2393), (0.4306, -0.6924, 0.2393), (0.3426, -0.6542, 0.2393), (0.2513, -0.6248, 0.2393), (0.1575, -0.6045, 0.2393), (0.06216, -0.5935, 0.2393), (-0.03378, -0.5919, 0.2393), (-0.1294, -0.5997, 0.2393), (-0.2238, -0.6169, 0.2393), (-0.3161, -0.6432, 0.2393), (-0.4053, -0.6784, 0.2393), (0.4306, -0.6924, 0.3386), (0.3426, -0.6542, 0.3386), (0.2513, -0.6248, 0.3386), (0.1575, -0.6045, 0.3386), (0.06216, -0.5935, 0.3386), (-0.03378, -0.5919, 0.3386), (-0.1294, -0.5997, 0.3386), (-0.2238, -0.6169, 0.3386), (-0.3161, -0.6432, 0.3386), (-0.4053, -0.6784, 0.3386), (0.5437, -0.7546, 0.2393), (0.5437, -0.7546, 0.3386), (0.4878, -0.7226, 0.3386), (0.4878, -0.7226, 0.2393), (-0.5482, -0.7565, 0.3386), (-0.5482, -0.7565, 0.2393), (-0.4925, -0.7241, 0.3386), (-0.4925, -0.7241, 0.2393), (0.391, -0.7728, 0.2393), (0.311, -0.7381, 0.2393), (0.228, -0.7114, 0.2393), (0.1428, -0.6929, 0.2393), (0.05627, -0.6829, 0.2393), (-0.03088, -0.6815, 0.2393), (-0.1177, -0.6886, 0.2393), (-0.2035, -0.7042, 0.2393), (-0.2873, -0.7281, 0.2393), (-0.3684, -0.7601, 0.2393), (0.391, -0.7728, 0.3386), (0.311, -0.7381, 0.3386), (0.228, -0.7114, 0.3386), (0.1428, -0.6929, 0.3386), (0.05627, -0.6829, 0.3386), (-0.03088, -0.6815, 0.3386), (-0.1177, -0.6886, 0.3386), (-0.2035, -0.7042, 0.3386), (-0.2873, -0.7281, 0.3386), (-0.3684, -0.7601, 0.3386), (0.5005, -0.8326, 0.2393), (0.5005, -0.8326, 0.3386), (0.4467, -0.8014, 0.3386), (0.4467, -0.8014, 0.2393), (-0.5036, -0.8341, 0.3386), (-0.5036, -0.8341, 0.2393), (-0.4475, -0.8016, 0.3386), (-0.4475, -0.8016, 0.2393), (0.4306, -0.6924, -0.0001494), (0.3426, -0.6542, -0.0001494), (0.2513, -0.6248, -0.0001494), (0.1575, -0.6045, -0.0001494), (0.06216, -0.5935, -0.0001494), (-0.03378, -0.5919, -0.0001494), (-0.1294, -0.5997, -0.0001494), (-0.2238, -0.6169, -0.0001494), (-0.3161, -0.6432, -0.0001494), (-0.4053, -0.6784, -0.0001494), (0.4306, -0.6924, 0.08816), (0.3426, -0.6542, 0.08816), (0.2513, -0.6248, 0.08816), (0.1575, -0.6045, 0.08816), (0.06216, -0.5935, 0.08816), (-0.03378, -0.5919, 0.08816), (-0.1294, -0.5997, 0.08816), (-0.2238, -0.6169, 0.08816), (-0.3161, -0.6432, 0.08816), (-0.4053, -0.6784, 0.08816), (0.5437, -0.7546, -0.0001494), (0.5437, -0.7546, 0.08816), (0.4878, -0.7226, 0.08816), (0.4878, -0.7226, -0.0001494), (-0.5482, -0.7565, 0.08816), (-0.5482, -0.7565, -0.0001494), (-0.4925, -0.7241, 0.08816), (-0.4925, -0.7241, -0.0001494), (0.391, -0.7728, -0.0001494), (0.311, -0.7381, -0.0001494), (0.228, -0.7114, -0.0001494), (0.1428, -0.6929, -0.0001494), (0.05627, -0.6829, -0.0001494), (-0.03088, -0.6815, -0.0001494), (-0.1177, -0.6886, -0.0001494), (-0.2035, -0.7042, -0.0001494), (-0.2873, -0.7281, -0.0001494), (-0.3684, -0.7601, -0.0001494), (0.391, -0.7728, 0.08816), (0.311, -0.7381, 0.08816), (0.228, -0.7114, 0.08816), (0.1428, -0.6929, 0.08816), (0.05627, -0.6829, 0.08816), (-0.03088, -0.6815, 0.08816), (-0.1177, -0.6886, 0.08816), (-0.2035, -0.7042, 0.08816), (-0.2873, -0.7281, 0.08816), (-0.3684, -0.7601, 0.08816), (0.5005, -0.8326, -0.0001494), (0.5005, -0.8326, 0.08816), (0.4467, -0.8014, 0.08816), (0.4467, -0.8014, -0.0001494), (-0.5036, -0.8341, 0.08816), (-0.5036, -0.8341, -0.0001494), (-0.4475, -0.8016, 0.08816), (-0.4475, -0.8016, -0.0001494), (-0.4681, -0.805, 0.06465), (-0.4681, -0.805, 0.2646), (-0.5048, -0.7414, 0.06465), (-0.5048, -0.7414, 0.2646), (-0.4045, -0.7683, 0.06465), (-0.4045, -0.7683, 0.2646), (-0.4412, -0.7047, 0.06465), (-0.4412, -0.7047, 0.2646), (0.4369, -0.7867, 0.08069), (0.4369, -0.7867, 0.2806), (0.3724, -0.7517, 0.08069), (0.3724, -0.7517, 0.2806), (0.4719, -0.7222, 0.08069), (0.4719, -0.7222, 0.2806), (0.4074, -0.6871, 0.08069), (0.4074, -0.6871, 0.2806), (0.02219, -0.6741, 0.0922), (0.02219, -0.6741, 0.2921), (-0.05122, -0.6752, 0.0922), (-0.05122, -0.6752, 0.2921), (0.02107, -0.6007, 0.0922), (0.02107, -0.6007, 0.2921), (-0.05234, -0.6018, 0.0922), (-0.05234, -0.6018, 0.2921)], [], [(25, 24, 26, 27), (19, 9, 27, 26), (18, 8, 9, 19), (8, 18, 17, 7), (16, 6, 7, 17), (15, 5, 6, 16), (14, 4, 5, 15), (4, 14, 13, 3), (12, 2, 3, 13), (11, 1, 2, 12), (10, 0, 1, 11), (22, 23, 0, 10), (21, 20, 23, 22), (21, 49, 48, 20), (24, 52, 54, 26), (26, 54, 47, 19), (19, 47, 46, 18), (18, 46, 45, 17), (17, 45, 44, 16), (16, 44, 43, 15), (15, 43, 42, 14), (14, 42, 41, 13), (13, 41, 40, 12), (11, 39, 38, 10), (12, 40, 39, 11), (25, 53, 52, 24), (53, 52, 54, 55), (47, 37, 55, 54), (46, 36, 37, 47), (36, 46, 45, 35), (44, 34, 35, 45), (43, 33, 34, 44), (42, 32, 33, 43), (32, 42, 41, 31), (40, 30, 31, 41), (39, 29, 30, 40), (38, 28, 29, 39), (50, 51, 28, 38), (49, 48, 51, 50), (10, 38, 50, 22), (22, 50, 49, 21), (20, 48, 51, 23), (23, 51, 28, 0), (0, 28, 29, 1), (1, 29, 30, 2), (2, 30, 31, 3), (3, 31, 32, 4), (4, 32, 33, 5), (5, 33, 34, 6), (6, 34, 35, 7), (7, 35, 36, 8), (8, 36, 37, 9), (9, 37, 55, 27), (27, 55, 53, 25), (81, 80, 82, 83), (75, 65, 83, 82), (74, 64, 65, 75), (64, 74, 73, 63), (72, 62, 63, 73), (71, 61, 62, 72), (70, 60, 61, 71), (60, 70, 69, 59), (68, 58, 59, 69), (67, 57, 58, 68), (66, 56, 57, 67), (78, 79, 56, 66), (77, 76, 79, 78), (77, 105, 104, 76), (80, 108, 110, 82), (82, 110, 103, 75), (75, 103, 102, 74), (74, 102, 101, 73), (73, 101, 100, 72), (72, 100, 99, 71), (71, 99, 98, 70), (70, 98, 97, 69), (69, 97, 96, 68), (67, 95, 94, 66), (68, 96, 95, 67), (81, 109, 108, 80), (109, 108, 110, 111), (103, 93, 111, 110), (102, 92, 93, 103), (92, 102, 101, 91), (100, 90, 91, 101), (99, 89, 90, 100), (98, 88, 89, 99), (88, 98, 97, 87), (96, 86, 87, 97), (95, 85, 86, 96), (94, 84, 85, 95), (106, 107, 84, 94), (105, 104, 107, 106), (66, 94, 106, 78), (78, 106, 105, 77), (76, 104, 107, 79), (79, 107, 84, 56), (56, 84, 85, 57), (57, 85, 86, 58), (58, 86, 87, 59), (59, 87, 88, 60), (60, 88, 89, 61), (61, 89, 90, 62), (62, 90, 91, 63), (63, 91, 92, 64), (64, 92, 93, 65), (65, 93, 111, 83), (83, 111, 109, 81), (112, 113, 115, 114), (114, 115, 119, 118), (118, 119, 117, 116), (116, 117, 113, 112), (114, 118, 116, 112), (119, 115, 113, 117), (120, 121, 123, 122), (122, 123, 127, 126), (126, 127, 125, 124), (124, 125, 121, 120), (122, 126, 124, 120), (127, 123, 121, 125), (128, 129, 131, 130), (130, 131, 135, 134), (134, 135, 133, 132), (132, 133, 129, 128), (130, 134, 132, 128), (135, 131, 129, 133), (161, 160, 162, 163), (155, 145, 163, 162), (154, 144, 145, 155), (144, 154, 153, 143), (152, 142, 143, 153), (151, 141, 142, 152), (150, 140, 141, 151), (140, 150, 149, 139), (148, 138, 139, 149), (147, 137, 138, 148), (146, 136, 137, 147), (158, 159, 136, 146), (157, 156, 159, 158), (189, 188, 190, 191), (183, 173, 191, 190), (182, 172, 173, 183), (172, 182, 181, 171), (180, 170, 171, 181), (179, 169, 170, 180), (178, 168, 169, 179), (168, 178, 177, 167), (176, 166, 167, 177), (175, 165, 166, 176), (174, 164, 165, 175), (186, 187, 164, 174), (185, 184, 187, 186), (185, 213, 212, 184), (188, 216, 218, 190), (190, 218, 211, 183), (183, 211, 210, 182), (182, 210, 209, 181), (181, 209, 208, 180), (180, 208, 207, 179), (179, 207, 206, 178), (178, 206, 205, 177), (177, 205, 204, 176), (175, 203, 202, 174), (176, 204, 203, 175), (189, 217, 216, 188), (217, 216, 218, 219), (211, 201, 219, 218), (210, 200, 201, 211), (200, 210, 209, 199), (208, 198, 199, 209), (207, 197, 198, 208), (206, 196, 197, 207), (196, 206, 205, 195), (204, 194, 195, 205), (203, 193, 194, 204), (202, 192, 193, 203), (214, 215, 192, 202), (213, 212, 215, 214), (174, 202, 214, 186), (186, 214, 213, 185), (184, 212, 215, 187), (187, 215, 192, 164), (164, 192, 193, 165), (165, 193, 194, 166), (166, 194, 195, 167), (167, 195, 196, 168), (168, 196, 197, 169), (169, 197, 198, 170), (170, 198, 199, 171), (171, 199, 200, 172), (172, 200, 201, 173), (173, 201, 219, 191), (191, 219, 217, 189), (245, 244, 246, 247), (239, 229, 247, 246), (238, 228, 229, 239), (228, 238, 237, 227), (236, 226, 227, 237), (235, 225, 226, 236), (234, 224, 225, 235), (224, 234, 233, 223), (232, 222, 223, 233), (231, 221, 222, 232), (230, 220, 221, 231), (242, 243, 220, 230), (241, 240, 243, 242), (241, 269, 268, 240), (244, 272, 274, 246), (246, 274, 267, 239), (239, 267, 266, 238), (238, 266, 265, 237), (237, 265, 264, 236), (236, 264, 263, 235), (235, 263, 262, 234), (234, 262, 261, 233), (233, 261, 260, 232), (231, 259, 258, 230), (232, 260, 259, 231), (245, 273, 272, 244), (273, 272, 274, 275), (267, 257, 275, 274), (266, 256, 257, 267), (256, 266, 265, 255), (264, 254, 255, 265), (263, 253, 254, 264), (262, 252, 253, 263), (252, 262, 261, 251), (260, 250, 251, 261), (259, 249, 250, 260), (258, 248, 249, 259), (270, 271, 248, 258), (269, 268, 271, 270), (230, 258, 270, 242), (242, 270, 269, 241), (240, 268, 271, 243), (243, 271, 248, 220), (220, 248, 249, 221), (221, 249, 250, 222), (222, 250, 251, 223), (223, 251, 252, 224), (224, 252, 253, 225), (225, 253, 254, 226), (226, 254, 255, 227), (227, 255, 256, 228), (228, 256, 257, 229), (229, 257, 275, 247), (247, 275, 273, 245), (276, 277, 279, 278), (278, 279, 283, 282), (282, 283, 281, 280), (280, 281, 277, 276), (278, 282, 280, 276), (283, 279, 277, 281), (284, 285, 287, 286), (286, 287, 291, 290), (290, 291, 289, 288), (288, 289, 285, 284), (286, 290, 288, 284), (291, 287, 285, 289), (292, 293, 295, 294), (294, 295, 299, 298), (298, 299, 297, 296), (296, 297, 293, 292), (294, 298, 296, 292), (299, 295, 293, 297)])
_uv = me_circle_003.uv_layers.new(name='UVMap')
_uv.uv.foreach_set('vector', [0.6545, 0.4442, 0.6545, 0.4442, 0.6545, 0.4442, 0.6545, 0.4442, 0.6545, 0.4442, 0.6545, 0.4442, 0.6545, 0.4442, 0.6545, 0.4442, 0.6545, 0.4442, 0.6545, 0.4442, 0.6545, 0.4442, 0.6545, 0.4442, 0.6545, 0.4442, 0.6545, 0.4442, 0.6545, 0.4442, 0.6545, 0.4442, 0.6545, 0.4442, 0.6545, 0.4442, 0.6545, 0.4442, 0.6545, 0.4442, 0.6545, 0.4442, 0.6545, 0.4442, 0.6545, 0.4442, 0.6545, 0.4442, 0.6545, 0.4442, 0.6545, 0.4442, 0.6545, 0.4442, 0.6545, 0.4442, 0.6545, 0.4442, 0.6545, 0.4442, 0.6545, 0.4442, 0.6545, 0.4442, 0.6545, 0.4442, 0.6545, 0.4442, 0.6545, 0.4442, 0.6545, 0.4442, 0.6545, 0.4442, 0.6545, 0.4442, 0.6545, 0.4442, 0.6545, 0.4442, 0.6545, 0.4442, 0.6545, 0.4442, 0.6545, 0.4442, 0.6545, 0.4442, 0.6545, 0.4442, 0.6545, 0.4442, 0.6545, 0.4442, 0.6545, 0.4442, 0.6545, 0.4442, 0.6545, 0.4442, 0.6545, 0.4442, 0.6545, 0.4442, 0.6545, 0.4442, 0.6545, 0.4442, 0.6545, 0.4442, 0.6545, 0.4442, 0.6545, 0.4442, 0.6545, 0.4442, 0.6545, 0.4442, 0.6545, 0.4442, 0.6545, 0.4442, 0.6545, 0.4442, 0.6545, 0.4442, 0.6545, 0.4442, 0.6545, 0.4442, 0.6545, 0.4442, 0.6545, 0.4442, 0.6545, 0.4442, 0.6545, 0.4442, 0.6545, 0.4442, 0.6545, 0.4442, 0.6545, 0.4442, 0.6545, 0.4442, 0.6545, 0.4442, 0.6545, 0.4442, 0.6545, 0.4442, 0.6545, 0.4442, 0.6545, 0.4442, 0.6545, 0.4442, 0.6545, 0.4442, 0.6545, 0.4442, 0.6545, 0.4442, 0.6545, 0.4442, 0.6545, 0.4442, 0.6545, 0.4442, 0.6545, 0.4442, 0.6545, 0.4442, 0.6545, 0.4442, 0.6545, 0.4442, 0.6545, 0.4442, 0.6545, 0.4442, 0.6545, 0.4442, 0.6545, 0.4442, 0.6545, 0.4442, 0.6545, 0.4442, 0.6545, 0.4442, 0.6545, 0.4442, 0.6545, 0.4442, 0.6545, 0.4442, 0.6545, 0.4442, 0.6545, 0.4442, 0.6545, 0.4442, 0.6545, 0.4442, 0.6545, 0.4442, 0.6545, 0.4442, 0.6545, 0.4442, 0.6545, 0.4442, 0.6545, 0.4442, 0.6545, 0.4442, 0.6545, 0.4442, 0.6545, 0.4442, 0.6545, 0.4442, 0.6545, 0.4442, 0.6545, 0.4442, 0.6545, 0.4442, 0.6545, 0.4442, 0.6545, 0.4442, 0.6545, 0.4442, 0.6545, 0.4442, 0.6545, 0.4442, 0.6545, 0.4442, 0.6545, 0.4442, 0.6545, 0.4442, 0.6545, 0.4442, 0.6545, 0.4442, 0.6545, 0.4442, 0.6545, 0.4442, 0.6545, 0.4442, 0.6545, 0.4442, 0.6545, 0.4442, 0.6545, 0.4442, 0.6545, 0.4442, 0.6545, 0.4442, 0.6545, 0.4442, 0.6545, 0.4442, 0.6545, 0.4442, 0.6545, 0.4442, 0.6545, 0.4442, 0.6545, 0.4442, 0.6545, 0.4442, 0.6545, 0.4442, 0.6545, 0.4442, 0.6545, 0.4442, 0.6545, 0.4442, 0.6545, 0.4442, 0.6545, 0.4442, 0.6545, 0.4442, 0.6545, 0.4442, 0.6545, 0.4442, 0.6545, 0.4442, 0.6545, 0.4442, 0.6545, 0.4442, 0.6545, 0.4442, 0.6545, 0.4442, 0.6545, 0.4442, 0.6545, 0.4442, 0.6545, 0.4442, 0.6545, 0.4442, 0.6545, 0.4442, 0.6545, 0.4442, 0.6545, 0.4442, 0.6545, 0.4442, 0.6545, 0.4442, 0.6545, 0.4442, 0.6545, 0.4442, 0.6545, 0.4442, 0.6545, 0.4442, 0.6545, 0.4442, 0.6545, 0.4442, 0.6545, 0.4442, 0.6545, 0.4442, 0.6545, 0.4442, 0.6545, 0.4442, 0.6545, 0.4442, 0.6545, 0.4442, 0.6545, 0.4442, 0.6545, 0.4442, 0.6545, 0.4442, 0.6545, 0.4442, 0.6545, 0.4442, 0.6545, 0.4442, 0.6545, 0.4442, 0.6545, 0.4442, 0.6545, 0.4442, 0.6545, 0.4442, 0.6545, 0.4442, 0.6545, 0.4442, 0.6545, 0.4442, 0.6545, 0.4442, 0.6545, 0.4442, 0.6545, 0.4442, 0.6545, 0.4442, 0.6545, 0.4442, 0.6545, 0.4442, 0.6545, 0.4442, 0.6545, 0.4442, 0.6545, 0.4442, 0.6545, 0.4442, 0.6545, 0.4442, 0.6545, 0.4442, 0.6545, 0.4442, 0.6545, 0.4442, 0.6545, 0.4442, 0.6545, 0.4442, 0.6545, 0.4442, 0.6545, 0.4442, 0.6545, 0.4442, 0.6545, 0.4442, 0.6545, 0.4442, 0.6545, 0.4442, 0.6545, 0.4442, 0.6545, 0.4442, 0.6545, 0.4442, 0.6545, 0.4442, 0.6545, 0.4442, 0.6545, 0.4442, 0.6545, 0.4442, 0.6545, 0.4442, 0.6545, 0.4442, 0.6545, 0.4442, 0.6545, 0.4442, 0.6545, 0.4442, 0.6545, 0.4442, 0.6545, 0.4442, 0.6545, 0.4442, 0.6545, 0.4442, 0.6545, 0.4442, 0.6545, 0.4442, 0.6545, 0.4442, 0.6545, 0.4442, 0.6545, 0.4442, 0.6545, 0.4442, 0.6545, 0.4442, 0.6545, 0.4442, 0.6545, 0.4442, 0.6545, 0.4442, 0.6545, 0.4442, 0.6545, 0.4442, 0.6545, 0.4442, 0.6545, 0.4442, 0.6545, 0.4442, 0.6545, 0.4442, 0.6545, 0.4442, 0.6545, 0.4442, 0.6545, 0.4442, 0.6545, 0.4442, 0.6545, 0.4442, 0.6545, 0.4442, 0.6545, 0.4442, 0.6545, 0.4442, 0.6545, 0.4442, 0.6545, 0.4442, 0.6545, 0.4442, 0.6545, 0.4442, 0.6545, 0.4442, 0.6545, 0.4442, 0.6545, 0.4442, 0.6545, 0.4442, 0.6545, 0.4442, 0.6545, 0.4442, 0.6545, 0.4442, 0.6545, 0.4442, 0.6545, 0.4442, 0.6545, 0.4442, 0.6545, 0.4442, 0.6545, 0.4442, 0.6545, 0.4442, 0.6545, 0.4442, 0.6545, 0.4442, 0.6545, 0.4442, 0.6545, 0.4442, 0.6545, 0.4442, 0.6545, 0.4442, 0.6545, 0.4442, 0.6545, 0.4442, 0.6545, 0.4442, 0.6545, 0.4442, 0.6545, 0.4442, 0.6545, 0.4442, 0.6545, 0.4442, 0.6545, 0.4442, 0.6545, 0.4442, 0.6545, 0.4442, 0.6545, 0.4442, 0.6545, 0.4442, 0.6545, 0.4442, 0.6545, 0.4442, 0.6545, 0.4442, 0.6545, 0.4442, 0.6545, 0.4442, 0.6545, 0.4442, 0.6545, 0.4442, 0.6545, 0.4442, 0.6545, 0.4442, 0.6545, 0.4442, 0.6545, 0.4442, 0.6545, 0.4442, 0.6545, 0.4442, 0.6545, 0.4442, 0.6545, 0.4442, 0.6545, 0.4442, 0.6545, 0.4442, 0.6545, 0.4442, 0.6545, 0.4442, 0.6545, 0.4442, 0.6545, 0.4442, 0.6545, 0.4442, 0.6545, 0.4442, 0.6545, 0.4442, 0.6545, 0.4442, 0.6545, 0.4442, 0.6545, 0.4442, 0.6545, 0.4442, 0.6545, 0.4442, 0.6545, 0.4442, 0.6545, 0.4442, 0.6545, 0.4442, 0.6545, 0.4442, 0.6545, 0.4442, 0.6545, 0.4442, 0.6545, 0.4442, 0.6545, 0.4442, 0.6545, 0.4442, 0.6545, 0.4442, 0.6545, 0.4442, 0.6545, 0.4442, 0.6545, 0.4442, 0.6545, 0.4442, 0.6545, 0.4442, 0.6545, 0.4442, 0.6545, 0.4442, 0.6545, 0.4442, 0.6545, 0.4442, 0.6545, 0.4442, 0.6545, 0.4442, 0.6545, 0.4442, 0.6545, 0.4442, 0.6545, 0.4442, 0.6545, 0.4442, 0.6545, 0.4442, 0.6545, 0.4442, 0.6545, 0.4442, 0.6545, 0.4442, 0.6545, 0.4442, 0.6545, 0.4442, 0.6545, 0.4442, 0.6545, 0.4442, 0.6545, 0.4442, 0.6545, 0.4442, 0.6545, 0.4442, 0.6545, 0.4442, 0.6545, 0.4442, 0.6545, 0.4442, 0.6545, 0.4442, 0.6545, 0.4442, 0.6545, 0.4442, 0.6545, 0.4442, 0.6545, 0.4442, 0.6545, 0.4442, 0.6545, 0.4442, 0.6545, 0.4442, 0.6545, 0.4442, 0.6545, 0.4442, 0.6545, 0.4442, 0.6545, 0.4442, 0.6545, 0.4442, 0.6545, 0.4442, 0.6545, 0.4442, 0.6545, 0.4442, 0.6545, 0.4442, 0.6545, 0.4442, 0.6545, 0.4442, 0.6545, 0.4442, 0.6545, 0.4442, 0.6545, 0.4442, 0.6545, 0.4442, 0.6545, 0.4442, 0.6545, 0.4442, 0.6545, 0.4442, 0.6545, 0.4442, 0.6545, 0.4442, 0.6545, 0.4442, 0.6545, 0.4442, 0.6545, 0.4442, 0.6545, 0.4442, 0.6545, 0.4442, 0.6545, 0.4442, 0.6545, 0.4442, 0.6545, 0.4442, 0.6545, 0.4442, 0.6545, 0.4442, 0.6545, 0.4442, 0.6545, 0.4442, 0.6545, 0.4442, 0.6545, 0.4442, 0.6545, 0.4442, 0.6545, 0.4442, 0.6545, 0.4442, 0.6545, 0.4442, 0.6545, 0.4442, 0.6545, 0.4442, 0.6545, 0.4442, 0.6545, 0.4442, 0.6545, 0.4442, 0.6545, 0.4442, 0.6545, 0.4442, 0.6545, 0.4442, 0.6545, 0.4442, 0.6545, 0.4442, 0.6545, 0.4442, 0.6545, 0.4442, 0.6545, 0.4442, 0.6545, 0.4442, 0.6545, 0.4442, 0.6545, 0.4442, 0.6545, 0.4442, 0.6545, 0.4442, 0.6545, 0.4442, 0.6545, 0.4442, 0.6545, 0.4442, 0.6545, 0.4442, 0.6545, 0.4442, 0.6545, 0.4442, 0.6545, 0.4442, 0.6545, 0.4442, 0.6545, 0.4442, 0.6545, 0.4442, 0.6545, 0.4442, 0.6545, 0.4442, 0.6545, 0.4442, 0.6545, 0.4442, 0.6545, 0.4442, 0.6545, 0.4442, 0.6545, 0.4442, 0.6545, 0.4442, 0.6545, 0.4442, 0.6545, 0.4442, 0.6545, 0.4442, 0.6545, 0.4442, 0.6545, 0.4442, 0.6545, 0.4442, 0.6545, 0.4442, 0.6545, 0.4442, 0.6545, 0.4442, 0.6545, 0.4442, 0.6545, 0.4442, 0.6545, 0.4442, 0.6545, 0.4442, 0.6545, 0.4442, 0.6545, 0.4442, 0.6545, 0.4442, 0.6545, 0.4442, 0.6545, 0.4442, 0.6545, 0.4442, 0.6545, 0.4442, 0.6545, 0.4442, 0.6545, 0.4442, 0.6545, 0.4442, 0.6545, 0.4442, 0.6545, 0.4442, 0.6545, 0.4442, 0.6545, 0.4442, 0.6545, 0.4442, 0.6545, 0.4442, 0.6545, 0.4442, 0.6545, 0.4442, 0.6545, 0.4442, 0.6545, 0.4442, 0.6545, 0.4442, 0.6545, 0.4442, 0.6545, 0.4442, 0.6545, 0.4442, 0.6545, 0.4442, 0.6545, 0.4442, 0.6545, 0.4442, 0.6545, 0.4442, 0.6545, 0.4442, 0.6545, 0.4442, 0.6545, 0.4442, 0.6545, 0.4442, 0.6545, 0.4442, 0.6545, 0.4442, 0.6545, 0.4442, 0.6545, 0.4442, 0.6545, 0.4442, 0.6545, 0.4442, 0.6545, 0.4442, 0.6545, 0.4442, 0.6545, 0.4442, 0.6545, 0.4442, 0.6545, 0.4442, 0.6545, 0.4442, 0.6545, 0.4442, 0.6545, 0.4442, 0.6545, 0.4442, 0.6545, 0.4442, 0.6545, 0.4442, 0.6545, 0.4442, 0.6545, 0.4442, 0.6545, 0.4442, 0.6545, 0.4442, 0.6545, 0.4442, 0.6545, 0.4442, 0.6545, 0.4442, 0.6545, 0.4442, 0.6545, 0.4442, 0.6545, 0.4442, 0.6545, 0.4442, 0.6545, 0.4442, 0.6545, 0.4442, 0.6545, 0.4442, 0.6545, 0.4442, 0.6545, 0.4442, 0.6545, 0.4442, 0.6545, 0.4442, 0.6545, 0.4442, 0.6545, 0.4442, 0.6545, 0.4442, 0.6545, 0.4442, 0.6545, 0.4442, 0.6545, 0.4442, 0.6545, 0.4442, 0.6545, 0.4442, 0.6545, 0.4442, 0.6545, 0.4442, 0.6545, 0.4442, 0.6545, 0.4442, 0.6545, 0.4442, 0.6545, 0.4442, 0.6545, 0.4442, 0.6545, 0.4442, 0.6545, 0.4442, 0.6545, 0.4442, 0.6545, 0.4442, 0.6545, 0.4442, 0.6545, 0.4442, 0.6545, 0.4442, 0.6545, 0.4442, 0.6545, 0.4442, 0.6545, 0.4442, 0.6545, 0.4442, 0.6545, 0.4442, 0.6545, 0.4442, 0.6545, 0.4442, 0.6545, 0.4442, 0.6545, 0.4442, 0.6545, 0.4442, 0.6545, 0.4442, 0.6545, 0.4442, 0.6545, 0.4442, 0.6545, 0.4442, 0.6545, 0.4442, 0.6545, 0.4442, 0.6545, 0.4442, 0.6545, 0.4442, 0.6545, 0.4442, 0.6545, 0.4442, 0.6545, 0.4442, 0.6545, 0.4442, 0.6545, 0.4442, 0.6545, 0.4442, 0.6545, 0.4442, 0.6545, 0.4442, 0.6545, 0.4442, 0.6545, 0.4442, 0.6545, 0.4442, 0.6545, 0.4442, 0.6545, 0.4442, 0.6545, 0.4442, 0.6545, 0.4442, 0.6545, 0.4442, 0.6545, 0.4442, 0.6545, 0.4442, 0.6545, 0.4442, 0.6545, 0.4442, 0.6545, 0.4442, 0.6545, 0.4442, 0.6545, 0.4442, 0.6545, 0.4442, 0.6545, 0.4442, 0.6545, 0.4442, 0.6545, 0.4442, 0.6545, 0.4442, 0.6545, 0.4442, 0.6545, 0.4442, 0.6545, 0.4442, 0.6545, 0.4442, 0.6545, 0.4442, 0.6545, 0.4442, 0.6545, 0.4442, 0.6545, 0.4442, 0.6545, 0.4442, 0.6545, 0.4442, 0.6545, 0.4442, 0.6545, 0.4442, 0.6545, 0.4442, 0.6545, 0.4442, 0.6545, 0.4442, 0.6545, 0.4442, 0.6545, 0.4442, 0.6545, 0.4442, 0.6545, 0.4442, 0.6545, 0.4442, 0.6545, 0.4442, 0.6545, 0.4442, 0.6545, 0.4442, 0.6545, 0.4442, 0.6545, 0.4442, 0.6545, 0.4442, 0.6545, 0.4442, 0.6545, 0.4442, 0.6545, 0.4442, 0.6545, 0.4442, 0.6545, 0.4442, 0.6545, 0.4442, 0.6545, 0.4442, 0.6545, 0.4442, 0.6545, 0.4442, 0.6545, 0.4442, 0.6545, 0.4442, 0.6545, 0.4442, 0.6545, 0.4442, 0.6545, 0.4442, 0.6545, 0.4442, 0.6545, 0.4442, 0.6545, 0.4442, 0.6545, 0.4442, 0.6545, 0.4442, 0.6545, 0.4442, 0.6545, 0.4442, 0.6545, 0.4442, 0.6545, 0.4442, 0.6545, 0.4442, 0.6545, 0.4442, 0.6545, 0.4442, 0.6545, 0.4442, 0.6545, 0.4442, 0.6545, 0.4442, 0.6545, 0.4442, 0.6545, 0.4442, 0.6545, 0.4442, 0.6545, 0.4442, 0.6545, 0.4442, 0.6545, 0.4442, 0.6545, 0.4442, 0.6545, 0.4442, 0.6545, 0.4442, 0.6545, 0.4442, 0.6545, 0.4442, 0.6545, 0.4442, 0.6545, 0.4442, 0.6545, 0.4442, 0.6545, 0.4442, 0.6545, 0.4442, 0.6545, 0.4442, 0.6545, 0.4442, 0.6545, 0.4442, 0.6545, 0.4442, 0.6545, 0.4442, 0.6545, 0.4442, 0.6545, 0.4442, 0.6545, 0.4442, 0.6545, 0.4442, 0.6545, 0.4442, 0.6545, 0.4442, 0.6545, 0.4442, 0.6545, 0.4442, 0.6545, 0.4442, 0.6545, 0.4442, 0.6545, 0.4442, 0.6545, 0.4442, 0.6545, 0.4442, 0.6545, 0.4442, 0.6545, 0.4442, 0.6545, 0.4442, 0.6545, 0.4442, 0.6545, 0.4442, 0.6545, 0.4442, 0.6545, 0.4442, 0.6545, 0.4442, 0.6545, 0.4442, 0.6545, 0.4442, 0.6545, 0.4442, 0.6545, 0.4442, 0.6545, 0.4442, 0.6545, 0.4442, 0.6545, 0.4442, 0.6545, 0.4442, 0.6545, 0.4442, 0.6545, 0.4442, 0.6545, 0.4442, 0.6545, 0.4442, 0.6545, 0.4442, 0.6545, 0.4442, 0.6545, 0.4442, 0.6545, 0.4442, 0.6545, 0.4442, 0.6545, 0.4442, 0.6545, 0.4442, 0.6545, 0.4442, 0.6545, 0.4442, 0.6545, 0.4442, 0.6545, 0.4442, 0.6545, 0.4442, 0.6545, 0.4442, 0.6545, 0.4442, 0.6545, 0.4442, 0.6545, 0.4442, 0.6545, 0.4442, 0.6545, 0.4442, 0.6545, 0.4442, 0.6545, 0.4442, 0.6545, 0.4442, 0.6545, 0.4442, 0.6545, 0.4442, 0.6545, 0.4442, 0.6545, 0.4442, 0.6545, 0.4442, 0.6545, 0.4442, 0.6545, 0.4442, 0.6545, 0.4442, 0.6545, 0.4442, 0.6545, 0.4442, 0.6545, 0.4442, 0.6545, 0.4442, 0.6545, 0.4442, 0.6545, 0.4442, 0.6545, 0.4442, 0.6545, 0.4442, 0.6545, 0.4442, 0.6545, 0.4442, 0.6545, 0.4442, 0.6545, 0.4442, 0.6545, 0.4442, 0.6545, 0.4442, 0.6545, 0.4442, 0.6545, 0.4442, 0.6545, 0.4442, 0.6545, 0.4442, 0.6545, 0.4442, 0.6545, 0.4442, 0.6545, 0.4442, 0.6545, 0.4442, 0.6545, 0.4442, 0.6545, 0.4442, 0.6545, 0.4442, 0.6545, 0.4442, 0.6545, 0.4442, 0.6545, 0.4442, 0.6545, 0.4442, 0.6545, 0.4442, 0.6545, 0.4442, 0.6545, 0.4442, 0.6545, 0.4442, 0.6545, 0.4442, 0.6545, 0.4442, 0.6545, 0.4442, 0.6545, 0.4442, 0.6545, 0.4442, 0.6545, 0.4442, 0.6545, 0.4442, 0.6545, 0.4442, 0.6545, 0.4442, 0.6545, 0.4442, 0.6545, 0.4442, 0.6545, 0.4442, 0.6545, 0.4442, 0.6545, 0.4442, 0.6545, 0.4442, 0.6545, 0.4442, 0.6545, 0.4442, 0.6545, 0.4442, 0.6545, 0.4442, 0.6545, 0.4442, 0.6545, 0.4442, 0.6545, 0.4442, 0.6545, 0.4442, 0.6545, 0.4442, 0.6545, 0.4442, 0.6545, 0.4442, 0.6545, 0.4442, 0.6545, 0.4442, 0.6545, 0.4442, 0.6545, 0.4442, 0.6545, 0.4442, 0.6545, 0.4442, 0.6545, 0.4442, 0.6545, 0.4442, 0.6545, 0.4442, 0.6545, 0.4442, 0.6545, 0.4442, 0.6545, 0.4442, 0.6545, 0.4442, 0.6545, 0.4442, 0.6545, 0.4442, 0.6545, 0.4442, 0.6545, 0.4442, 0.6545, 0.4442, 0.6545, 0.4442, 0.6545, 0.4442, 0.6545, 0.4442, 0.6545, 0.4442, 0.6545, 0.4442, 0.6545, 0.4442, 0.6545, 0.4442, 0.6545, 0.4442, 0.6545, 0.4442, 0.6545, 0.4442, 0.6545, 0.4442, 0.6545, 0.4442, 0.6545, 0.4442, 0.6545, 0.4442, 0.6545, 0.4442, 0.6545, 0.4442, 0.6545, 0.4442, 0.6545, 0.4442, 0.6545, 0.4442, 0.6545, 0.4442, 0.6545, 0.4442, 0.6545, 0.4442, 0.6545, 0.4442, 0.6545, 0.4442, 0.6545, 0.4442, 0.6545, 0.4442, 0.6545, 0.4442, 0.6545, 0.4442, 0.6545, 0.4442, 0.6545, 0.4442, 0.6545, 0.4442, 0.6545, 0.4442, 0.6545, 0.4442, 0.6545, 0.4442, 0.6545, 0.4442, 0.6545, 0.4442, 0.6545, 0.4442, 0.6545, 0.4442, 0.6545, 0.4442, 0.6545, 0.4442, 0.6545, 0.4442, 0.6545, 0.4442, 0.6545, 0.4442, 0.6545, 0.4442, 0.6545, 0.4442, 0.6545, 0.4442, 0.6545, 0.4442, 0.6545, 0.4442, 0.6545, 0.4442, 0.6545, 0.4442, 0.6545, 0.4442, 0.6545, 0.4442, 0.6545, 0.4442, 0.6545, 0.4442, 0.6545, 0.4442, 0.6545, 0.4442, 0.6545, 0.4442, 0.6545, 0.4442, 0.6545, 0.4442, 0.6545, 0.4442, 0.6545, 0.4442, 0.6545, 0.4442, 0.6545, 0.4442, 0.6545, 0.4442, 0.6545, 0.4442, 0.6545, 0.4442, 0.6545, 0.4442, 0.6545, 0.4442, 0.6545, 0.4442, 0.6545, 0.4442, 0.6545, 0.4442, 0.6545, 0.4442, 0.6545, 0.4442, 0.6545, 0.4442, 0.6545, 0.4442, 0.6545, 0.4442, 0.6545, 0.4442, 0.6545, 0.4442, 0.6545, 0.4442, 0.6545, 0.4442, 0.6545, 0.4442, 0.6545, 0.4442, 0.6545, 0.4442, 0.6545, 0.4442, 0.6545, 0.4442, 0.6545, 0.4442, 0.6545, 0.4442, 0.6545, 0.4442, 0.6545, 0.4442, 0.6545, 0.4442, 0.6545, 0.4442, 0.6545, 0.4442, 0.6545, 0.4442, 0.6545, 0.4442, 0.6545, 0.4442, 0.6545, 0.4442, 0.6545, 0.4442, 0.6545, 0.4442, 0.6545, 0.4442, 0.6545, 0.4442, 0.6545, 0.4442, 0.6545, 0.4442, 0.6545, 0.4442, 0.6545, 0.4442, 0.6545, 0.4442, 0.6545, 0.4442, 0.6545, 0.4442, 0.6545, 0.4442, 0.6545, 0.4442, 0.6545, 0.4442, 0.6545, 0.4442, 0.6545, 0.4442, 0.6545, 0.4442, 0.6545, 0.4442, 0.6545, 0.4442, 0.6545, 0.4442, 0.6545, 0.4442, 0.6545, 0.4442, 0.6545, 0.4442, 0.6545, 0.4442, 0.6545, 0.4442, 0.6545, 0.4442, 0.6545, 0.4442, 0.6545, 0.4442, 0.6545, 0.4442, 0.6545, 0.4442, 0.6545, 0.4442, 0.6545, 0.4442, 0.6545, 0.4442, 0.6545, 0.4442, 0.6545, 0.4442, 0.6545, 0.4442, 0.6545, 0.4442, 0.6545, 0.4442, 0.6545, 0.4442, 0.6545, 0.4442, 0.6545, 0.4442, 0.6545, 0.4442, 0.6545, 0.4442, 0.6545, 0.4442, 0.6545, 0.4442, 0.6545, 0.4442, 0.6545, 0.4442, 0.6545, 0.4442, 0.6545, 0.4442, 0.6545, 0.4442, 0.6545, 0.4442, 0.6545, 0.4442, 0.6545, 0.4442, 0.6545, 0.4442, 0.6545, 0.4442, 0.6545, 0.4442, 0.6545, 0.4442, 0.6545, 0.4442, 0.6545, 0.4442, 0.6545, 0.4442, 0.6545, 0.4442, 0.6545, 0.4442, 0.6545, 0.4442, 0.6545, 0.4442, 0.6545, 0.4442, 0.6545, 0.4442, 0.6545, 0.4442, 0.6545, 0.4442, 0.6545, 0.4442, 0.6545, 0.4442, 0.6545, 0.4442, 0.6545, 0.4442, 0.6545, 0.4442, 0.6545, 0.4442, 0.6545, 0.4442, 0.6545, 0.4442, 0.6545, 0.4442, 0.6545, 0.4442, 0.6545, 0.4442, 0.6545, 0.4442, 0.6545, 0.4442, 0.6545, 0.4442, 0.6545, 0.4442, 0.6545, 0.4442, 0.6545, 0.4442, 0.6545, 0.4442, 0.6545, 0.4442, 0.6545, 0.4442, 0.6545, 0.4442, 0.6545, 0.4442, 0.6545, 0.4442, 0.6545, 0.4442, 0.6545, 0.4442, 0.6545, 0.4442, 0.6545, 0.4442, 0.6545, 0.4442, 0.6545, 0.4442, 0.6545, 0.4442, 0.6545, 0.4442, 0.6545, 0.4442, 0.6545, 0.4442, 0.6545, 0.4442, 0.6545, 0.4442, 0.6545, 0.4442, 0.6545, 0.4442, 0.6545, 0.4442, 0.6545, 0.4442, 0.6545, 0.4442, 0.6545, 0.4442, 0.6545, 0.4442, 0.6545, 0.4442, 0.6545, 0.4442, 0.6545, 0.4442, 0.6545, 0.4442, 0.6545, 0.4442, 0.6545, 0.4442, 0.6545, 0.4442, 0.6545, 0.4442, 0.6545, 0.4442, 0.6545, 0.4442, 0.6545, 0.4442, 0.6545, 0.4442, 0.6545, 0.4442, 0.6545, 0.4442, 0.6545, 0.4442, 0.6545, 0.4442, 0.6545, 0.4442, 0.6545, 0.4442, 0.6545, 0.4442, 0.6545, 0.4442, 0.6545, 0.4442, 0.6545, 0.4442, 0.6545, 0.4442, 0.6545, 0.4442, 0.6545, 0.4442, 0.6545, 0.4442, 0.6545, 0.4442, 0.6545, 0.4442, 0.6545, 0.4442, 0.6545, 0.4442, 0.6545, 0.4442, 0.6545, 0.4442, 0.6545, 0.4442, 0.6545, 0.4442, 0.6545, 0.4442, 0.6545, 0.4442, 0.6545, 0.4442, 0.6545, 0.4442, 0.6545, 0.4442, 0.6545, 0.4442, 0.6545, 0.4442, 0.6545, 0.4442, 0.6545, 0.4442, 0.6545, 0.4442, 0.6545, 0.4442, 0.6545, 0.4442, 0.6545, 0.4442, 0.6545, 0.4442, 0.6545, 0.4442, 0.6545, 0.4442, 0.6545, 0.4442, 0.6545, 0.4442, 0.6545, 0.4442, 0.6545, 0.4442, 0.6545, 0.4442, 0.6545, 0.4442])
me_circle_003.materials.append(mat_colorpalette)
me_circle_003.update()

# ---- objects
ob_arcroller1 = bpy.data.objects.new('ArcRoller1', me_cylinder_009)
ob_arcroller2 = bpy.data.objects.new('ArcRoller2', me_cylinder_010)
ob_arcroller0 = bpy.data.objects.new('ArcRoller0', me_cylinder_011)
ob_circle = bpy.data.objects.new('Circle', me_circle_001)
ob_arcframe1 = bpy.data.objects.new('ArcFrame1', me_circle_003)

# ---- transforms, parenting, visibility, modifiers, constraints
ob_arcroller1.location = (0.0, 0.0, 0.0)
ob_arcroller1.lineart.crease_threshold = 0.0
ob_arcroller2.location = (0.0, 0.0, 0.0)
ob_arcroller2.lineart.crease_threshold = 0.0
ob_arcroller0.location = (0.0, 0.0, 0.0)
ob_arcroller0.lineart.crease_threshold = 0.0
ob_circle.location = (0.0, 0.0, 0.0)
ob_circle.lineart.crease_threshold = 0.0
ob_arcframe1.location = (0.0, 0.0, 0.0)
ob_arcframe1.lineart.crease_threshold = 0.0

# ---- collection membership
col_collection.objects.link(ob_arcroller1)
col_collection.objects.link(ob_arcroller2)
col_collection.objects.link(ob_arcroller0)
col_collection.objects.link(ob_circle)
col_collection.objects.link(ob_arcframe1)

# ---- scene / render settings (as saved in the file)
scene.frame_start = 1; scene.frame_end = 250; scene.frame_set(1)
scene.render.engine = 'BLENDER_EEVEE_NEXT'
scene.cycles.use_denoising = False
scene.cycles.samples = 128
scene.cycles.sampling_pattern = 'TABULATED_SOBOL'
scene.cycles.use_adaptive_sampling = False
scene.cycles.use_light_tree = False
scene.view_settings.view_transform = 'Filmic'
bpy.context.view_layer.update()

# ---- added for rendering (the .blend has no active camera and no usable light): camera, sun
cam_auto = bpy.data.cameras.new('AutoCamera')
cam_auto.lens = 50.0
cam_auto.sensor_width = 36.0
cam_auto.clip_end = 1000.0
ob_auto_camera = bpy.data.objects.new('AutoCamera', cam_auto)
scene.collection.objects.link(ob_auto_camera)
ob_auto_camera.location = (2.09833, -2.80647, 1.87499)
ob_auto_camera.rotation_euler = (1.09748, -7.21219e-08, 0.694738)
scene.camera = ob_auto_camera
light_auto_sun = bpy.data.lights.new('AutoSun', 'SUN')
light_auto_sun.energy = 3.0
light_auto_sun.angle = 0.0523599
ob_auto_sun = bpy.data.objects.new('AutoSun', light_auto_sun)
scene.collection.objects.link(ob_auto_sun)
ob_auto_sun.rotation_euler = (0.872665, 0.174533, 0.523599)
bpy.context.view_layer.update()
